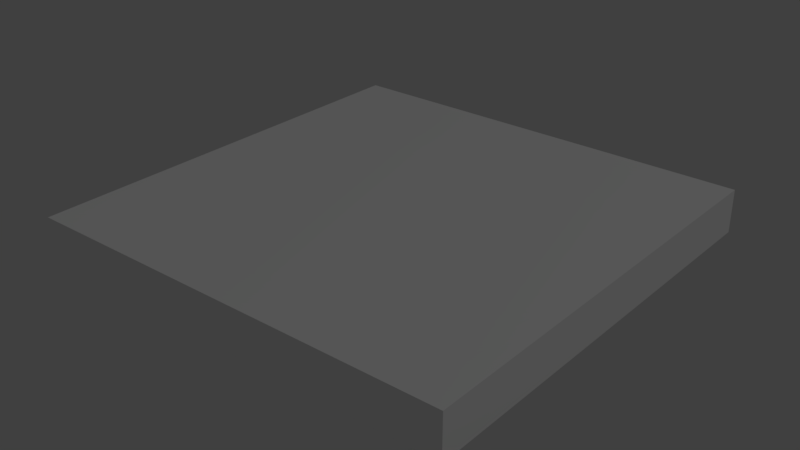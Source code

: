 # Source: road2.blend  (saved by Blender 2.79.0; exported with 4.5.12 LTS)
import bpy
from mathutils import Matrix  # noqa: F401  (used for matrix-valued properties, if any)

bpy.ops.wm.read_factory_settings(use_empty=True)
scene = bpy.context.scene
scene.name = 'Scene'

# ---- collections
col_collection_1 = bpy.data.collections.new('Collection 1'); scene.collection.children.link(col_collection_1)

# ---- materials (node trees are filled in below, after node groups)
mat_palette = bpy.data.materials.new('palette')
mat_palette.alpha_threshold = 0.0
mat_palette.use_transparent_shadow = False
mat_palette.diffuse_color = (1.0, 1.0, 1.0, 1.0)
mat_palette.specular_color = (0.0, 0.0, 0.0)
mat_palette.roughness = 0.5
mat_palette.specular_intensity = 1.0

# ---- material node trees

# ---- world
world_world = bpy.data.worlds.new('World'); scene.world = world_world
world_world.color = (0.05088, 0.05088, 0.05088)
world_world.use_sun_shadow = False
world_world.sun_shadow_jitter_overblur = 0.0
world_world.cycles.sampling_method = 'MANUAL'

# ---- lights
light_lamp = bpy.data.lights.new('Lamp', 'POINT')
light_lamp.transmission_factor = 0.0
light_lamp.cutoff_distance = 30.0
light_lamp.energy = 100.0
light_lamp.shadow_buffer_clip_start = 1.001
light_lamp.shadow_soft_size = 0.1
light_lamp.shadow_maximum_resolution = 0.006
light_lamp.use_absolute_resolution = True

# ---- meshes
me_road2_001 = bpy.data.meshes.new('road2.001')
me_road2_001.from_pydata([(-2.503, -0.01404, 2.493), (-2.503, -0.414, -2.507), (-2.503, -0.414, 2.493), (-2.503, -0.01404, 0.6934), (-2.503, -0.01404, 0.4934), (-2.503, -0.01404, -2.507), (-2.503, 0.08596, 2.493), (-2.503, 0.08596, 0.6934), (-2.503, 0.08596, 0.4934), (-2.503, 0.08596, -2.507), (2.497, -0.414, 2.493), (2.497, -0.414, -2.507), (2.497, -0.01404, 2.493), (2.497, -0.01404, -0.7066), (2.497, -0.01404, -0.8066), (2.497, -0.01404, -2.507), (2.497, 0.08596, 2.493), (2.497, 0.08596, -0.7066), (2.497, 0.08596, -0.8066), (2.497, 0.08596, -2.507), (-2.203, -0.01404, 2.493), (-2.503, -0.01404, 2.493), (-2.503, -0.414, 2.493), (-2.503, 0.08596, 2.493), (-2.203, 0.08596, 2.493), (-1.003, -0.01404, 2.493), (-1.003, 0.08596, 2.493), (-0.9028, -0.01404, 2.493), (-0.9028, 0.08596, 2.493), (1.497, -0.01404, 2.493), (1.497, 0.08596, 2.493), (1.797, -0.01404, 2.493), (1.797, 0.08596, 2.493), (2.097, -0.01404, 2.493), (2.097, 0.08596, 2.493), (2.497, -0.414, 2.493), (2.497, -0.01404, 2.493), (2.497, 0.08596, 2.493), (-2.503, -0.414, -2.507), (-2.503, -0.01404, -2.507), (-2.303, -0.01404, -2.507), (-2.503, 0.08596, -2.507), (-2.303, 0.08596, -2.507), (-2.103, -0.01404, -2.507), (-2.103, 0.08596, -2.507), (-1.903, -0.01404, -2.507), (-1.903, 0.08596, -2.507), (-1.403, -0.01404, -2.507), (-1.403, 0.08596, -2.507), (-1.203, -0.01404, -2.507), (-1.203, 0.08596, -2.507), (-0.7028, -0.01404, -2.507), (-0.7028, 0.08596, -2.507), (-0.6028, -0.01404, -2.507), (-0.6028, 0.08596, -2.507), (-0.4028, -0.01404, -2.507), (-0.4028, 0.08596, -2.507), (-0.2028, -0.01404, -2.507), (-0.2028, 0.08596, -2.507), (-0.00284, -0.01404, -2.507), (-0.00284, 0.08596, -2.507), (0.09716, -0.01404, -2.507), (0.09716, 0.08596, -2.507), (0.5972, -0.01404, -2.507), (0.5972, 0.08596, -2.507), (0.7972, -0.01404, -2.507), (0.7972, 0.08596, -2.507), (1.797, -0.01404, -2.507), (1.797, 0.08596, -2.507), (2.497, -0.414, -2.507), (2.497, -0.01404, -2.507), (2.497, 0.08596, -2.507), (-2.503, -0.414, -2.507), (2.497, -0.414, 2.493), (-2.503, -0.414, 2.493), (2.497, -0.414, -2.507), (-2.203, 0.08596, 2.493), (-1.003, 0.08596, 2.493), (-1.003, 0.08596, 2.393), (-0.9028, 0.08596, 2.493), (1.497, 0.08596, 2.493), (-0.9028, 0.08596, 2.393), (1.197, 0.08596, 2.393), (1.297, 0.08596, 2.393), (-1.703, 0.08596, 2.293), (-1.503, 0.08596, 2.293), (0.09716, 0.08596, 2.293), (0.1972, 0.08596, 2.293), (1.097, 0.08596, 2.293), (1.197, 0.08596, 2.293), (1.797, 0.08596, 2.493), (1.597, 0.08596, 2.293), (2.097, 0.08596, 2.493), (1.797, 0.08596, 2.293), (-1.703, 0.08596, 2.193), (-1.503, 0.08596, 2.193), (0.09716, 0.08596, 2.193), (0.1972, 0.08596, 2.193), (0.4972, 0.08596, 2.193), (0.5972, 0.08596, 2.193), (1.097, 0.08596, 2.193), (1.197, 0.08596, 2.193), (1.497, 0.08596, 2.193), (1.597, 0.08596, 2.193), (-0.6028, 0.08596, 2.093), (-0.4028, 0.08596, 2.093), (0.4972, 0.08596, 2.093), (0.5972, 0.08596, 2.093), (1.197, 0.08596, 2.093), (1.297, 0.08596, 2.093), (-2.503, 0.08596, 2.493), (-2.203, 0.08596, 1.993), (-2.103, 0.08596, 1.993), (1.797, 0.08596, 1.993), (2.497, 0.08596, 2.493), (2.097, 0.08596, 1.993), (-1.303, 0.08596, 1.893), (-1.203, 0.08596, 1.893), (-0.6028, 0.08596, 1.893), (-0.5028, 0.08596, 1.893), (-1.303, 0.08596, 1.793), (-1.203, 0.08596, 1.793), (1.797, 0.08596, 1.793), (1.897, 0.08596, 1.793), (-2.203, 0.08596, 1.693), (-2.103, 0.08596, 1.693), (-0.5028, 0.08596, 1.693), (-0.4028, 0.08596, 1.693), (-2.003, 0.08596, 1.593), (-1.903, 0.08596, 1.593), (1.697, 0.08596, 1.493), (1.797, 0.08596, 1.493), (1.897, 0.08596, 1.493), (1.997, 0.08596, 1.493), (2.097, 0.08596, 1.493), (2.297, 0.08596, 1.493), (-1.903, 0.08596, 1.393), (-1.803, 0.08596, 1.393), (1.997, 0.08596, 1.193), (2.097, 0.08596, 1.193), (-0.1028, 0.08596, 1.093), (-0.00284, 0.08596, 1.093), (2.197, 0.08596, 1.093), (2.297, 0.08596, 1.093), (-0.1028, 0.08596, 0.9934), (-0.00284, 0.08596, 0.9934), (2.097, 0.08596, 0.9934), (2.197, 0.08596, 0.9934), (-2.003, 0.08596, 0.8934), (-1.903, 0.08596, 0.8934), (-0.00284, 0.08596, 0.8934), (0.09716, 0.08596, 0.8934), (2.097, 0.08596, 0.8934), (2.197, 0.08596, 0.8934), (-2.203, 0.08596, 0.7934), (-2.103, 0.08596, 0.7934), (-0.00284, 0.08596, 0.7934), (0.09716, 0.08596, 0.7934), (-2.503, 0.08596, 0.6934), (-2.303, 0.08596, 0.6934), (0.6972, 0.08596, 0.6934), (0.7972, 0.08596, 0.6934), (1.797, 0.08596, 0.6934), (1.897, 0.08596, 0.6934), (-2.503, 0.08596, 0.4934), (-2.303, 0.08596, 0.4934), (-1.903, 0.08596, 0.4934), (-1.803, 0.08596, 0.4934), (1.697, 0.08596, 0.4934), (1.897, 0.08596, 0.4934), (2.097, 0.08596, 0.4934), (2.197, 0.08596, 0.4934), (2.297, 0.08596, 0.3934), (2.397, 0.08596, 0.3934), (0.6972, 0.08596, 0.2934), (0.7972, 0.08596, 0.2934), (0.8972, 0.08596, 0.2934), (1.697, 0.08596, 0.2934), (1.797, 0.08596, 0.2934), (2.297, 0.08596, 0.2934), (2.397, 0.08596, 0.2934), (-2.103, 0.08596, 0.1934), (-2.003, 0.08596, 0.1934), (0.7972, 0.08596, -0.006563), (0.8972, 0.08596, -0.006563), (-2.103, 0.08596, -0.2066), (-2.003, 0.08596, -0.2066), (-2.203, 0.08596, -0.4066), (-2.103, 0.08596, -0.4066), (1.697, 0.08596, -0.4066), (1.797, 0.08596, -0.4066), (2.097, 0.08596, -0.5066), (2.197, 0.08596, -0.5066), (-1.903, 0.08596, -0.6066), (-1.803, 0.08596, -0.6066), (-0.3028, 0.08596, -0.7066), (-0.2028, 0.08596, -0.7066), (2.397, 0.08596, -0.7066), (2.497, 0.08596, -0.7066), (2.397, 0.08596, -0.8066), (2.497, 0.08596, -0.8066), (-2.303, 0.08596, -0.9066), (-2.203, 0.08596, -0.9066), (2.097, 0.08596, -1.107), (2.197, 0.08596, -1.107), (1.297, 0.08596, -1.207), (1.397, 0.08596, -1.207), (-0.3028, 0.08596, -1.307), (-0.2028, 0.08596, -1.307), (1.897, 0.08596, -1.307), (2.097, 0.08596, -1.307), (2.197, 0.08596, -1.307), (-1.903, 0.08596, -1.407), (-1.803, 0.08596, -1.407), (-1.403, 0.08596, -1.407), (-1.303, 0.08596, -1.407), (0.4972, 0.08596, -1.407), (0.5972, 0.08596, -1.407), (1.897, 0.08596, -1.407), (1.997, 0.08596, -1.407), (1.297, 0.08596, -1.507), (1.397, 0.08596, -1.507), (0.5972, 0.08596, -1.607), (0.6972, 0.08596, -1.607), (1.997, 0.08596, -1.607), (2.097, 0.08596, -1.607), (-0.3028, 0.08596, -1.807), (-0.1028, 0.08596, -1.807), (-2.103, 0.08596, -1.907), (-2.003, 0.08596, -1.907), (-1.703, 0.08596, -1.907), (-1.403, 0.08596, -1.907), (-0.2028, 0.08596, -1.907), (-0.1028, 0.08596, -1.907), (-2.103, 0.08596, -2.007), (-2.003, 0.08596, -2.007), (-1.403, 0.08596, -2.007), (-1.303, 0.08596, -2.007), (-1.003, 0.08596, -2.007), (-0.9028, 0.08596, -2.007), (-0.7028, 0.08596, -2.007), (-0.6028, 0.08596, -2.007), (-0.3028, 0.08596, -2.007), (-0.2028, 0.08596, -2.007), (0.4972, 0.08596, -2.007), (0.5972, 0.08596, -2.007), (1.197, 0.08596, -2.007), (1.397, 0.08596, -2.007), (-2.303, 0.08596, -2.107), (-2.203, 0.08596, -2.107), (-1.703, 0.08596, -2.107), (-1.603, 0.08596, -2.107), (-1.503, 0.08596, -2.107), (-1.403, 0.08596, -2.107), (-1.203, 0.08596, -2.107), (-1.003, 0.08596, -2.107), (-0.7028, 0.08596, -2.107), (-0.6028, 0.08596, -2.107), (1.097, 0.08596, -2.107), (1.197, 0.08596, -2.107), (1.297, 0.08596, -2.107), (1.397, 0.08596, -2.107), (2.097, 0.08596, -2.107), (2.197, 0.08596, -2.107), (-2.303, 0.08596, -2.207), (-2.203, 0.08596, -2.207), (-1.203, 0.08596, -2.207), (-0.9028, 0.08596, -2.207), (-0.00284, 0.08596, -2.207), (0.09716, 0.08596, -2.207), (0.6972, 0.08596, -2.207), (0.7972, 0.08596, -2.207), (1.097, 0.08596, -2.207), (1.297, 0.08596, -2.207), (-2.103, 0.08596, -2.307), (-2.003, 0.08596, -2.307), (-1.603, 0.08596, -2.307), (-1.503, 0.08596, -2.307), (-1.303, 0.08596, -2.307), (-1.203, 0.08596, -2.307), (-0.4028, 0.08596, -2.307), (-0.2028, 0.08596, -2.307), (1.897, 0.08596, -2.307), (2.097, 0.08596, -2.307), (-2.003, 0.08596, -2.407), (-1.903, 0.08596, -2.407), (-1.403, 0.08596, -2.407), (-1.303, 0.08596, -2.407), (-0.7028, 0.08596, -2.407), (-0.6028, 0.08596, -2.407), (1.797, 0.08596, -2.407), (1.897, 0.08596, -2.407), (-2.503, 0.08596, -2.507), (-2.303, 0.08596, -2.507), (-2.103, 0.08596, -2.507), (-1.903, 0.08596, -2.507), (-1.403, 0.08596, -2.507), (-1.203, 0.08596, -2.507), (-0.7028, 0.08596, -2.507), (-0.6028, 0.08596, -2.507), (-0.4028, 0.08596, -2.507), (-0.2028, 0.08596, -2.507), (-0.00284, 0.08596, -2.507), (0.09716, 0.08596, -2.507), (0.5972, 0.08596, -2.507), (0.7972, 0.08596, -2.507), (1.797, 0.08596, -2.507), (2.497, 0.08596, -2.507)], [], [(0, 1, 2), (3, 1, 0), (4, 1, 3), (5, 1, 4), (6, 3, 0), (7, 4, 3), (7, 3, 6), (8, 5, 4), (8, 4, 7), (9, 5, 8), (10, 11, 12), (12, 11, 13), (13, 11, 14), (14, 11, 15), (12, 13, 16), (13, 14, 17), (16, 13, 17), (14, 15, 18), (17, 14, 18), (18, 15, 19), (20, 21, 22), (20, 23, 21), (24, 23, 20), (25, 20, 22), (25, 24, 20), (26, 24, 25), (27, 25, 22), (27, 26, 25), (28, 26, 27), (29, 27, 22), (29, 28, 27), (30, 28, 29), (31, 29, 22), (31, 30, 29), (32, 30, 31), (33, 31, 22), (33, 32, 31), (34, 32, 33), (35, 33, 22), (36, 34, 33), (36, 33, 35), (37, 34, 36), (38, 39, 40), (39, 41, 40), (40, 41, 42), (38, 40, 43), (40, 42, 43), (43, 42, 44), (38, 43, 45), (43, 44, 45), (45, 44, 46), (38, 45, 47), (45, 46, 47), (47, 46, 48), (38, 47, 49), (47, 48, 49), (49, 48, 50), (38, 49, 51), (49, 50, 51), (51, 50, 52), (38, 51, 53), (51, 52, 53), (53, 52, 54), (38, 53, 55), (53, 54, 55), (55, 54, 56), (38, 55, 57), (55, 56, 57), (57, 56, 58), (38, 57, 59), (57, 58, 59), (59, 58, 60), (38, 59, 61), (59, 60, 61), (61, 60, 62), (38, 61, 63), (61, 62, 63), (63, 62, 64), (38, 63, 65), (63, 64, 65), (65, 64, 66), (38, 65, 67), (65, 66, 67), (67, 66, 68), (38, 67, 69), (67, 68, 70), (69, 67, 70), (70, 68, 71), (72, 73, 74), (75, 73, 72), (76, 77, 78), (77, 79, 78), (79, 80, 81), (78, 79, 81), (81, 80, 82), (82, 80, 83), (76, 78, 84), (78, 81, 84), (81, 82, 84), (84, 82, 85), (85, 82, 86), (86, 82, 87), (87, 82, 88), (82, 83, 89), (88, 82, 89), (80, 90, 91), (90, 92, 93), (91, 90, 93), (76, 84, 94), (84, 85, 94), (85, 86, 95), (94, 85, 95), (86, 87, 96), (95, 86, 96), (87, 88, 97), (96, 87, 97), (97, 88, 98), (98, 88, 99), (88, 89, 100), (99, 88, 100), (89, 83, 101), (100, 89, 101), (80, 91, 102), (83, 80, 102), (91, 93, 103), (102, 91, 103), (95, 96, 104), (94, 95, 104), (96, 97, 104), (97, 98, 104), (104, 98, 105), (98, 99, 106), (105, 98, 106), (100, 101, 107), (106, 99, 107), (99, 100, 107), (101, 83, 108), (107, 101, 108), (83, 102, 109), (108, 83, 109), (102, 103, 109), (110, 76, 111), (94, 104, 111), (76, 94, 111), (111, 104, 112), (109, 103, 113), (106, 107, 113), (105, 106, 113), (108, 109, 113), (103, 93, 113), (107, 108, 113), (93, 92, 113), (92, 114, 115), (113, 92, 115), (112, 104, 116), (116, 104, 117), (104, 105, 118), (117, 104, 118), (118, 105, 119), (116, 117, 120), (112, 116, 120), (118, 119, 121), (120, 117, 121), (117, 118, 121), (105, 113, 122), (113, 115, 122), (122, 115, 123), (111, 112, 124), (110, 111, 124), (120, 121, 125), (124, 112, 125), (112, 120, 125), (121, 119, 126), (125, 121, 126), (119, 105, 126), (122, 123, 127), (126, 105, 127), (105, 122, 127), (124, 125, 128), (125, 126, 128), (126, 127, 128), (128, 127, 129), (127, 123, 130), (129, 127, 130), (130, 123, 131), (123, 115, 132), (131, 123, 132), (132, 115, 133), (115, 114, 134), (133, 115, 134), (134, 114, 135), (128, 129, 136), (129, 130, 136), (136, 130, 137), (132, 133, 138), (131, 132, 138), (133, 134, 138), (134, 135, 139), (138, 134, 139), (137, 130, 140), (140, 130, 141), (139, 135, 142), (138, 139, 142), (135, 114, 143), (142, 135, 143), (140, 141, 144), (137, 140, 144), (141, 130, 145), (144, 141, 145), (138, 142, 146), (142, 143, 147), (146, 142, 147), (124, 128, 148), (136, 137, 148), (128, 136, 148), (148, 137, 149), (145, 130, 150), (144, 145, 150), (150, 130, 151), (146, 147, 152), (138, 146, 152), (147, 143, 153), (152, 147, 153), (110, 124, 154), (148, 149, 154), (124, 148, 154), (154, 149, 155), (150, 151, 156), (144, 150, 156), (151, 130, 157), (156, 151, 157), (154, 155, 158), (110, 154, 158), (158, 155, 159), (157, 130, 160), (156, 157, 160), (160, 130, 161), (130, 131, 162), (138, 152, 162), (131, 138, 162), (152, 153, 162), (162, 153, 163), (158, 159, 164), (159, 155, 165), (164, 159, 165), (149, 137, 166), (155, 149, 166), (137, 144, 167), (166, 137, 167), (156, 160, 167), (144, 156, 167), (161, 130, 168), (162, 163, 168), (130, 162, 168), (163, 153, 169), (168, 163, 169), (169, 153, 170), (153, 143, 171), (170, 153, 171), (143, 114, 172), (171, 143, 172), (170, 171, 172), (172, 114, 173), (167, 160, 174), (160, 161, 174), (166, 167, 174), (169, 170, 175), (174, 161, 175), (161, 168, 175), (168, 169, 175), (175, 170, 176), (176, 170, 177), (177, 170, 178), (172, 173, 179), (170, 172, 179), (173, 114, 180), (179, 173, 180), (155, 166, 181), (165, 155, 181), (166, 174, 181), (164, 165, 181), (174, 175, 181), (181, 175, 182), (175, 176, 183), (182, 175, 183), (176, 177, 184), (183, 176, 184), (181, 182, 185), (164, 181, 185), (182, 183, 186), (185, 182, 186), (183, 184, 186), (164, 185, 187), (185, 186, 188), (187, 185, 188), (186, 184, 189), (188, 186, 189), (177, 178, 189), (184, 177, 189), (178, 170, 190), (189, 178, 190), (179, 180, 191), (190, 170, 191), (189, 190, 191), (170, 179, 191), (187, 188, 191), (188, 189, 191), (191, 180, 192), (187, 191, 193), (191, 192, 193), (193, 192, 194), (194, 192, 195), (195, 192, 196), (180, 114, 197), (192, 180, 197), (197, 114, 198), (192, 197, 199), (197, 198, 199), (199, 198, 200), (164, 187, 201), (187, 193, 202), (201, 187, 202), (196, 192, 203), (192, 199, 204), (203, 192, 204), (199, 200, 204), (196, 203, 205), (205, 203, 206), (195, 196, 207), (194, 195, 207), (196, 205, 208), (207, 196, 208), (206, 203, 209), (203, 204, 210), (209, 203, 210), (204, 200, 211), (210, 204, 211), (202, 193, 212), (193, 194, 212), (201, 202, 212), (207, 208, 213), (212, 194, 213), (194, 207, 213), (213, 208, 214), (214, 208, 215), (208, 205, 216), (215, 208, 216), (216, 205, 217), (209, 210, 218), (206, 209, 218), (218, 210, 219), (205, 206, 220), (217, 205, 220), (218, 219, 221), (220, 206, 221), (206, 218, 221), (217, 220, 222), (216, 217, 222), (220, 221, 222), (222, 221, 223), (219, 210, 224), (223, 221, 224), (221, 219, 224), (210, 211, 225), (224, 210, 225), (215, 216, 226), (226, 216, 227), (201, 212, 228), (212, 213, 228), (213, 214, 228), (228, 214, 229), (229, 214, 230), (214, 215, 231), (230, 214, 231), (226, 227, 232), (227, 216, 233), (232, 227, 233), (201, 228, 234), (228, 229, 234), (229, 230, 235), (234, 229, 235), (231, 215, 236), (230, 231, 236), (215, 226, 237), (236, 215, 237), (237, 226, 238), (238, 226, 239), (239, 226, 240), (240, 226, 241), (226, 232, 242), (241, 226, 242), (232, 233, 243), (242, 232, 243), (222, 223, 244), (243, 233, 244), (216, 222, 244), (233, 216, 244), (244, 223, 245), (223, 224, 246), (224, 225, 246), (246, 225, 247), (201, 234, 248), (164, 201, 248), (234, 235, 248), (248, 235, 249), (235, 230, 250), (249, 235, 250), (230, 236, 250), (250, 236, 251), (251, 236, 252), (236, 237, 253), (252, 236, 253), (237, 238, 253), (253, 238, 254), (238, 239, 255), (254, 238, 255), (239, 240, 256), (240, 241, 256), (242, 243, 257), (256, 241, 257), (244, 245, 257), (241, 242, 257), (243, 244, 257), (223, 246, 258), (246, 247, 259), (258, 246, 259), (259, 247, 260), (247, 225, 261), (260, 247, 261), (225, 211, 262), (261, 225, 262), (211, 200, 263), (262, 211, 263), (248, 249, 264), (164, 248, 264), (249, 250, 265), (264, 249, 265), (250, 251, 265), (254, 255, 266), (252, 253, 266), (253, 254, 266), (239, 256, 267), (266, 255, 267), (255, 239, 267), (256, 257, 267), (257, 245, 268), (267, 257, 268), (268, 245, 269), (223, 258, 270), (245, 223, 270), (270, 258, 271), (259, 260, 272), (271, 258, 272), (258, 259, 272), (261, 262, 273), (272, 260, 273), (260, 261, 273), (265, 251, 274), (264, 265, 274), (274, 251, 275), (251, 252, 276), (275, 251, 276), (252, 266, 277), (276, 252, 277), (267, 268, 277), (266, 267, 277), (277, 268, 278), (278, 268, 279), (279, 268, 280), (280, 268, 281), (271, 272, 282), (273, 262, 282), (272, 273, 282), (262, 263, 283), (282, 262, 283), (275, 276, 284), (274, 275, 284), (276, 277, 284), (277, 278, 284), (284, 278, 285), (285, 278, 286), (278, 279, 287), (286, 278, 287), (279, 280, 288), (288, 280, 289), (271, 282, 290), (282, 283, 291), (290, 282, 291), (164, 264, 292), (264, 274, 293), (292, 264, 293), (274, 284, 294), (293, 274, 294), (284, 285, 294), (285, 286, 295), (294, 285, 295), (286, 287, 296), (295, 286, 296), (287, 279, 297), (296, 287, 297), (279, 288, 297), (288, 289, 298), (297, 288, 298), (289, 280, 299), (298, 289, 299), (280, 281, 300), (299, 280, 300), (281, 268, 301), (300, 281, 301), (268, 269, 302), (301, 268, 302), (269, 245, 303), (302, 269, 303), (270, 271, 304), (303, 245, 304), (245, 270, 304), (271, 290, 305), (304, 271, 305), (290, 291, 306), (305, 290, 306), (283, 263, 307), (306, 291, 307), (263, 200, 307), (291, 283, 307)])
me_road2_001.polygons.foreach_set('use_smooth', [True] * 524)
_uv = me_road2_001.uv_layers.new(name='UVMap')
_uv.uv.foreach_set('vector', [0.9902, 0.5, 0.9902, 0.5, 0.9902, 0.5, 0.9902, 0.5, 0.9902, 0.5, 0.9902, 0.5, 0.9902, 0.5, 0.9902, 0.5, 0.9902, 0.5, 0.9902, 0.5, 0.9902, 0.5, 0.9902, 0.5, 0.6777, 0.5, 0.6777, 0.5, 0.6777, 0.5, 0.5371, 0.5, 0.5371, 0.5, 0.5371, 0.5, 0.6777, 0.5, 0.6777, 0.5, 0.6777, 0.5, 0.6777, 0.5, 0.6777, 0.5, 0.6777, 0.5, 0.5371, 0.5, 0.5371, 0.5, 0.5371, 0.5, 0.6777, 0.5, 0.6777, 0.5, 0.6777, 0.5, 0.9902, 0.5, 0.9902, 0.5, 0.9902, 0.5, 0.9902, 0.5, 0.9902, 0.5, 0.9902, 0.5, 0.9902, 0.5, 0.9902, 0.5, 0.9902, 0.5, 0.9902, 0.5, 0.9902, 0.5, 0.9902, 0.5, 0.6777, 0.5, 0.6777, 0.5, 0.6777, 0.5, 0.5371, 0.5, 0.5371, 0.5, 0.5371, 0.5, 0.6777, 0.5, 0.6777, 0.5, 0.6777, 0.5, 0.6777, 0.5, 0.6777, 0.5, 0.6777, 0.5, 0.5371, 0.5, 0.5371, 0.5, 0.5371, 0.5, 0.6777, 0.5, 0.6777, 0.5, 0.6777, 0.5, 0.9902, 0.5, 0.9902, 0.5, 0.9902, 0.5, 0.6777, 0.5, 0.6777, 0.5, 0.6777, 0.5, 0.6777, 0.5, 0.6777, 0.5, 0.6777, 0.5, 0.9902, 0.5, 0.9902, 0.5, 0.9902, 0.5, 0.5371, 0.5, 0.5371, 0.5, 0.5371, 0.5, 0.5371, 0.5, 0.5371, 0.5, 0.5371, 0.5, 0.9902, 0.5, 0.9902, 0.5, 0.9902, 0.5, 0.6777, 0.5, 0.6777, 0.5, 0.6777, 0.5, 0.6777, 0.5, 0.6777, 0.5, 0.6777, 0.5, 0.9902, 0.5, 0.9902, 0.5, 0.9902, 0.5, 0.5371, 0.5, 0.5371, 0.5, 0.5371, 0.5, 0.5371, 0.5, 0.5371, 0.5, 0.5371, 0.5, 0.9902, 0.5, 0.9902, 0.5, 0.9902, 0.5, 0.6777, 0.5, 0.6777, 0.5, 0.6777, 0.5, 0.6777, 0.5, 0.6777, 0.5, 0.6777, 0.5, 0.9902, 0.5, 0.9902, 0.5, 0.9902, 0.5, 0.5371, 0.5, 0.5371, 0.5, 0.5371, 0.5, 0.5371, 0.5, 0.5371, 0.5, 0.5371, 0.5, 0.9902, 0.5, 0.9902, 0.5, 0.9902, 0.5, 0.6777, 0.5, 0.6777, 0.5, 0.6777, 0.5, 0.9902, 0.5, 0.9902, 0.5, 0.9902, 0.5, 0.6777, 0.5, 0.6777, 0.5, 0.6777, 0.5, 0.9902, 0.5, 0.9902, 0.5, 0.9902, 0.5, 0.6777, 0.5, 0.6777, 0.5, 0.6777, 0.5, 0.6777, 0.5, 0.6777, 0.5, 0.6777, 0.5, 0.9902, 0.5, 0.9902, 0.5, 0.9902, 0.5, 0.5371, 0.5, 0.5371, 0.5, 0.5371, 0.5, 0.5371, 0.5, 0.5371, 0.5, 0.5371, 0.5, 0.9902, 0.5, 0.9902, 0.5, 0.9902, 0.5, 0.6777, 0.5, 0.6777, 0.5, 0.6777, 0.5, 0.6777, 0.5, 0.6777, 0.5, 0.6777, 0.5, 0.9902, 0.5, 0.9902, 0.5, 0.9902, 0.5, 0.5371, 0.5, 0.5371, 0.5, 0.5371, 0.5, 0.5371, 0.5, 0.5371, 0.5, 0.5371, 0.5, 0.9902, 0.5, 0.9902, 0.5, 0.9902, 0.5, 0.6777, 0.5, 0.6777, 0.5, 0.6777, 0.5, 0.6777, 0.5, 0.6777, 0.5, 0.6777, 0.5, 0.9902, 0.5, 0.9902, 0.5, 0.9902, 0.5, 0.5371, 0.5, 0.5371, 0.5, 0.5371, 0.5, 0.5371, 0.5, 0.5371, 0.5, 0.5371, 0.5, 0.9902, 0.5, 0.9902, 0.5, 0.9902, 0.5, 0.6777, 0.5, 0.6777, 0.5, 0.6777, 0.5, 0.6777, 0.5, 0.6777, 0.5, 0.6777, 0.5, 0.9902, 0.5, 0.9902, 0.5, 0.9902, 0.5, 0.5371, 0.5, 0.5371, 0.5, 0.5371, 0.5, 0.5371, 0.5, 0.5371, 0.5, 0.5371, 0.5, 0.9902, 0.5, 0.9902, 0.5, 0.9902, 0.5, 0.6777, 0.5, 0.6777, 0.5, 0.6777, 0.5, 0.6777, 0.5, 0.6777, 0.5, 0.6777, 0.5, 0.9902, 0.5, 0.9902, 0.5, 0.9902, 0.5, 0.5371, 0.5, 0.5371, 0.5, 0.5371, 0.5, 0.5371, 0.5, 0.5371, 0.5, 0.5371, 0.5, 0.9902, 0.5, 0.9902, 0.5, 0.9902, 0.5, 0.6777, 0.5, 0.6777, 0.5, 0.6777, 0.5, 0.6777, 0.5, 0.6777, 0.5, 0.6777, 0.5, 0.9902, 0.5, 0.9902, 0.5, 0.9902, 0.5, 0.5371, 0.5, 0.5371, 0.5, 0.5371, 0.5, 0.5371, 0.5, 0.5371, 0.5, 0.5371, 0.5, 0.9902, 0.5, 0.9902, 0.5, 0.9902, 0.5, 0.6777, 0.5, 0.6777, 0.5, 0.6777, 0.5, 0.6777, 0.5, 0.6777, 0.5, 0.6777, 0.5, 0.9902, 0.5, 0.9902, 0.5, 0.9902, 0.5, 0.5371, 0.5, 0.5371, 0.5, 0.5371, 0.5, 0.5371, 0.5, 0.5371, 0.5, 0.5371, 0.5, 0.9902, 0.5, 0.9902, 0.5, 0.9902, 0.5, 0.6777, 0.5, 0.6777, 0.5, 0.6777, 0.5, 0.9902, 0.5, 0.9902, 0.5, 0.9902, 0.5, 0.6777, 0.5, 0.6777, 0.5, 0.6777, 0.5, 0.9902, 0.5, 0.9902, 0.5, 0.9902, 0.5, 0.9902, 0.5, 0.9902, 0.5, 0.9902, 0.5, 0.5371, 0.5, 0.5371, 0.5, 0.5371, 0.5, 0.6777, 0.5, 0.6777, 0.5, 0.6777, 0.5, 0.5371, 0.5, 0.5371, 0.5, 0.5371, 0.5, 0.6777, 0.5, 0.6777, 0.5, 0.6777, 0.5, 0.5371, 0.5, 0.5371, 0.5, 0.5371, 0.5, 0.5371, 0.5, 0.5371, 0.5, 0.5371, 0.5, 0.5371, 0.5, 0.5371, 0.5, 0.5371, 0.5, 0.5371, 0.5, 0.5371, 0.5, 0.5371, 0.5, 0.5371, 0.5, 0.5371, 0.5, 0.5371, 0.5, 0.5371, 0.5, 0.5371, 0.5, 0.5371, 0.5, 0.5371, 0.5, 0.5371, 0.5, 0.5371, 0.5, 0.5371, 0.5, 0.5371, 0.5, 0.5371, 0.5, 0.5371, 0.5, 0.5371, 0.5, 0.5371, 0.5, 0.6777, 0.5, 0.6777, 0.5, 0.6777, 0.5, 0.5371, 0.5, 0.5371, 0.5, 0.5371, 0.5, 0.6777, 0.5, 0.6777, 0.5, 0.6777, 0.5, 0.5371, 0.5, 0.5371, 0.5, 0.5371, 0.5, 0.6777, 0.5, 0.6777, 0.5, 0.6777, 0.5, 0.5371, 0.5, 0.5371, 0.5, 0.5371, 0.5, 0.6777, 0.5, 0.6777, 0.5, 0.6777, 0.5, 0.5371, 0.5, 0.5371, 0.5, 0.5371, 0.5, 0.6777, 0.5, 0.6777, 0.5, 0.6777, 0.5, 0.6777, 0.5, 0.6777, 0.5, 0.6777, 0.5, 0.5371, 0.5, 0.5371, 0.5, 0.5371, 0.5, 0.5371, 0.5, 0.5371, 0.5, 0.5371, 0.5, 0.6777, 0.5, 0.6777, 0.5, 0.6777, 0.5, 0.5371, 0.5, 0.5371, 0.5, 0.5371, 0.5, 0.5371, 0.5, 0.5371, 0.5, 0.5371, 0.5, 0.6777, 0.5, 0.6777, 0.5, 0.6777, 0.5, 0.5371, 0.5, 0.5371, 0.5, 0.5371, 0.5, 0.6777, 0.5, 0.6777, 0.5, 0.6777, 0.5, 0.6777, 0.5, 0.6777, 0.5, 0.6777, 0.5, 0.6777, 0.5, 0.6777, 0.5, 0.6777, 0.5, 0.5371, 0.5, 0.5371, 0.5, 0.5371, 0.5, 0.5371, 0.5, 0.5371, 0.5, 0.5371, 0.5, 0.6777, 0.5, 0.6777, 0.5, 0.6777, 0.5, 0.5371, 0.5, 0.5371, 0.5, 0.5371, 0.5, 0.5371, 0.5, 0.5371, 0.5, 0.5371, 0.5, 0.5371, 0.5, 0.5371, 0.5, 0.5371, 0.5, 0.5371, 0.5, 0.5371, 0.5, 0.5371, 0.5, 0.5371, 0.5, 0.5371, 0.5, 0.5371, 0.5, 0.6777, 0.5, 0.6777, 0.5, 0.6777, 0.5, 0.5371, 0.5, 0.5371, 0.5, 0.5371, 0.5, 0.5371, 0.5, 0.5371, 0.5, 0.5371, 0.5, 0.6777, 0.5, 0.6777, 0.5, 0.6777, 0.5, 0.5371, 0.5, 0.5371, 0.5, 0.5371, 0.5, 0.6777, 0.5, 0.6777, 0.5, 0.6777, 0.5, 0.5371, 0.5, 0.5371, 0.5, 0.5371, 0.5, 0.5371, 0.5, 0.5371, 0.5, 0.5371, 0.5, 0.6777, 0.5, 0.6777, 0.5, 0.6777, 0.5, 0.5371, 0.5, 0.5371, 0.5, 0.5371, 0.5, 0.6777, 0.5, 0.6777, 0.5, 0.6777, 0.5, 0.5371, 0.5, 0.5371, 0.5, 0.5371, 0.5, 0.5371, 0.5, 0.5371, 0.5, 0.5371, 0.5, 0.5371, 0.5, 0.5371, 0.5, 0.5371, 0.5, 0.5371, 0.5, 0.5371, 0.5, 0.5371, 0.5, 0.5371, 0.5, 0.5371, 0.5, 0.5371, 0.5, 0.5371, 0.5, 0.5371, 0.5, 0.5371, 0.5, 0.5371, 0.5, 0.5371, 0.5, 0.5371, 0.5, 0.5371, 0.5, 0.5371, 0.5, 0.5371, 0.5, 0.5371, 0.5, 0.5371, 0.5, 0.5371, 0.5, 0.5371, 0.5, 0.5371, 0.5, 0.5371, 0.5, 0.6777, 0.5, 0.6777, 0.5, 0.6777, 0.5, 0.5371, 0.5, 0.5371, 0.5, 0.5371, 0.5, 0.5371, 0.5, 0.5371, 0.5, 0.5371, 0.5, 0.5371, 0.5, 0.5371, 0.5, 0.5371, 0.5, 0.6777, 0.5, 0.6777, 0.5, 0.6777, 0.5, 0.5371, 0.5, 0.5371, 0.5, 0.5371, 0.5, 0.6777, 0.5, 0.6777, 0.5, 0.6777, 0.5, 0.6777, 0.5, 0.6777, 0.5, 0.6777, 0.5, 0.5371, 0.5, 0.5371, 0.5, 0.5371, 0.5, 0.5371, 0.5, 0.5371, 0.5, 0.5371, 0.5, 0.6777, 0.5, 0.6777, 0.5, 0.6777, 0.5, 0.5371, 0.5, 0.5371, 0.5, 0.5371, 0.5, 0.5371, 0.5, 0.5371, 0.5, 0.5371, 0.5, 0.6777, 0.5, 0.6777, 0.5, 0.6777, 0.5, 0.6777, 0.5, 0.6777, 0.5, 0.6777, 0.5, 0.6777, 0.5, 0.6777, 0.5, 0.6777, 0.5, 0.6777, 0.5, 0.6777, 0.5, 0.6777, 0.5, 0.5371, 0.5, 0.5371, 0.5, 0.5371, 0.5, 0.6777, 0.5, 0.6777, 0.5, 0.6777, 0.5, 0.5371, 0.5, 0.5371, 0.5, 0.5371, 0.5, 0.5371, 0.5, 0.5371, 0.5, 0.5371, 0.5, 0.5371, 0.5, 0.5371, 0.5, 0.5371, 0.5, 0.6777, 0.5, 0.6777, 0.5, 0.6777, 0.5, 0.5371, 0.5, 0.5371, 0.5, 0.5371, 0.5, 0.6777, 0.5, 0.6777, 0.5, 0.6777, 0.5, 0.5371, 0.5, 0.5371, 0.5, 0.5371, 0.5, 0.5371, 0.5, 0.5371, 0.5, 0.5371, 0.5, 0.5371, 0.5, 0.5371, 0.5, 0.5371, 0.5, 0.5371, 0.5, 0.5371, 0.5, 0.5371, 0.5, 0.5371, 0.5, 0.5371, 0.5, 0.5371, 0.5, 0.5371, 0.5, 0.5371, 0.5, 0.5371, 0.5, 0.5371, 0.5, 0.5371, 0.5, 0.5371, 0.5, 0.5371, 0.5, 0.5371, 0.5, 0.5371, 0.5, 0.6777, 0.5, 0.6777, 0.5, 0.6777, 0.5, 0.5371, 0.5, 0.5371, 0.5, 0.5371, 0.5, 0.6777, 0.5, 0.6777, 0.5, 0.6777, 0.5, 0.6777, 0.5, 0.6777, 0.5, 0.6777, 0.5, 0.6777, 0.5, 0.6777, 0.5, 0.6777, 0.5, 0.6777, 0.5, 0.6777, 0.5, 0.6777, 0.5, 0.6777, 0.5, 0.6777, 0.5, 0.6777, 0.5, 0.5371, 0.5, 0.5371, 0.5, 0.5371, 0.5, 0.5371, 0.5, 0.5371, 0.5, 0.5371, 0.5, 0.5371, 0.5, 0.5371, 0.5, 0.5371, 0.5, 0.5371, 0.5, 0.5371, 0.5, 0.5371, 0.5, 0.6777, 0.5, 0.6777, 0.5, 0.6777, 0.5, 0.5371, 0.5, 0.5371, 0.5, 0.5371, 0.5, 0.6777, 0.5, 0.6777, 0.5, 0.6777, 0.5, 0.5371, 0.5, 0.5371, 0.5, 0.5371, 0.5, 0.5371, 0.5, 0.5371, 0.5, 0.5371, 0.5, 0.5371, 0.5, 0.5371, 0.5, 0.5371, 0.5, 0.5371, 0.5, 0.5371, 0.5, 0.5371, 0.5, 0.6777, 0.5, 0.6777, 0.5, 0.6777, 0.5, 0.5371, 0.5, 0.5371, 0.5, 0.5371, 0.5, 0.6777, 0.5, 0.6777, 0.5, 0.6777, 0.5, 0.5371, 0.5, 0.5371, 0.5, 0.5371, 0.5, 0.5371, 0.5, 0.5371, 0.5, 0.5371, 0.5, 0.6777, 0.5, 0.6777, 0.5, 0.6777, 0.5, 0.5371, 0.5, 0.5371, 0.5, 0.5371, 0.5, 0.6777, 0.5, 0.6777, 0.5, 0.6777, 0.5, 0.5371, 0.5, 0.5371, 0.5, 0.5371, 0.5, 0.5371, 0.5, 0.5371, 0.5, 0.5371, 0.5, 0.6777, 0.5, 0.6777, 0.5, 0.6777, 0.5, 0.6777, 0.5, 0.6777, 0.5, 0.6777, 0.5, 0.6777, 0.5, 0.6777, 0.5, 0.6777, 0.5, 0.5371, 0.5, 0.5371, 0.5, 0.5371, 0.5, 0.5371, 0.5, 0.5371, 0.5, 0.5371, 0.5, 0.5371, 0.5, 0.5371, 0.5, 0.5371, 0.5, 0.6777, 0.5, 0.6777, 0.5, 0.6777, 0.5, 0.5371, 0.5, 0.5371, 0.5, 0.5371, 0.5, 0.6777, 0.5, 0.6777, 0.5, 0.6777, 0.5, 0.6777, 0.5, 0.6777, 0.5, 0.6777, 0.5, 0.6777, 0.5, 0.6777, 0.5, 0.6777, 0.5, 0.5371, 0.5, 0.5371, 0.5, 0.5371, 0.5, 0.5371, 0.5, 0.5371, 0.5, 0.5371, 0.5, 0.5371, 0.5, 0.5371, 0.5, 0.5371, 0.5, 0.6777, 0.5, 0.6777, 0.5, 0.6777, 0.5, 0.5371, 0.5, 0.5371, 0.5, 0.5371, 0.5, 0.5371, 0.5, 0.5371, 0.5, 0.5371, 0.5, 0.6777, 0.5, 0.6777, 0.5, 0.6777, 0.5, 0.6777, 0.5, 0.6777, 0.5, 0.6777, 0.5, 0.6777, 0.5, 0.6777, 0.5, 0.6777, 0.5, 0.6777, 0.5, 0.6777, 0.5, 0.6777, 0.5, 0.5371, 0.5, 0.5371, 0.5, 0.5371, 0.5, 0.5371, 0.5, 0.5371, 0.5, 0.5371, 0.5, 0.5371, 0.5, 0.5371, 0.5, 0.5371, 0.5, 0.6777, 0.5, 0.6777, 0.5, 0.6777, 0.5, 0.5371, 0.5, 0.5371, 0.5, 0.5371, 0.5, 0.5371, 0.5, 0.5371, 0.5, 0.5371, 0.5, 0.5371, 0.5, 0.5371, 0.5, 0.5371, 0.5, 0.5371, 0.5, 0.5371, 0.5, 0.5371, 0.5, 0.5371, 0.5, 0.5371, 0.5, 0.5371, 0.5, 0.6777, 0.5, 0.6777, 0.5, 0.6777, 0.5, 0.5371, 0.5, 0.5371, 0.5, 0.5371, 0.5, 0.6777, 0.5, 0.6777, 0.5, 0.6777, 0.5, 0.5371, 0.5, 0.5371, 0.5, 0.5371, 0.5, 0.5371, 0.5, 0.5371, 0.5, 0.5371, 0.5, 0.6777, 0.5, 0.6777, 0.5, 0.6777, 0.5, 0.5371, 0.5, 0.5371, 0.5, 0.5371, 0.5, 0.5371, 0.5, 0.5371, 0.5, 0.5371, 0.5, 0.5371, 0.5, 0.5371, 0.5, 0.5371, 0.5, 0.6777, 0.5, 0.6777, 0.5, 0.6777, 0.5, 0.6777, 0.5, 0.6777, 0.5, 0.6777, 0.5, 0.5371, 0.5, 0.5371, 0.5, 0.5371, 0.5, 0.6777, 0.5, 0.6777, 0.5, 0.6777, 0.5, 0.5371, 0.5, 0.5371, 0.5, 0.5371, 0.5, 0.6777, 0.5, 0.6777, 0.5, 0.6777, 0.5, 0.5371, 0.5, 0.5371, 0.5, 0.5371, 0.5, 0.6777, 0.5, 0.6777, 0.5, 0.6777, 0.5, 0.6777, 0.5, 0.6777, 0.5, 0.6777, 0.5, 0.6777, 0.5, 0.6777, 0.5, 0.6777, 0.5, 0.6777, 0.5, 0.6777, 0.5, 0.6777, 0.5, 0.5371, 0.5, 0.5371, 0.5, 0.5371, 0.5, 0.6777, 0.5, 0.6777, 0.5, 0.6777, 0.5, 0.5371, 0.5, 0.5371, 0.5, 0.5371, 0.5, 0.5371, 0.5, 0.5371, 0.5, 0.5371, 0.5, 0.6777, 0.5, 0.6777, 0.5, 0.6777, 0.5, 0.5371, 0.5, 0.5371, 0.5, 0.5371, 0.5, 0.5371, 0.5, 0.5371, 0.5, 0.5371, 0.5, 0.5371, 0.5, 0.5371, 0.5, 0.5371, 0.5, 0.5371, 0.5, 0.5371, 0.5, 0.5371, 0.5, 0.5371, 0.5, 0.5371, 0.5, 0.5371, 0.5, 0.5371, 0.5, 0.5371, 0.5, 0.5371, 0.5, 0.6777, 0.5, 0.6777, 0.5, 0.6777, 0.5, 0.6777, 0.5, 0.6777, 0.5, 0.6777, 0.5, 0.5371, 0.5, 0.5371, 0.5, 0.5371, 0.5, 0.5371, 0.5, 0.5371, 0.5, 0.5371, 0.5, 0.6777, 0.5, 0.6777, 0.5, 0.6777, 0.5, 0.5371, 0.5, 0.5371, 0.5, 0.5371, 0.5, 0.6777, 0.5, 0.6777, 0.5, 0.6777, 0.5, 0.5371, 0.5, 0.5371, 0.5, 0.5371, 0.5, 0.5371, 0.5, 0.5371, 0.5, 0.5371, 0.5, 0.6777, 0.5, 0.6777, 0.5, 0.6777, 0.5, 0.5371, 0.5, 0.5371, 0.5, 0.5371, 0.5, 0.5371, 0.5, 0.5371, 0.5, 0.5371, 0.5, 0.6777, 0.5, 0.6777, 0.5, 0.6777, 0.5, 0.6777, 0.5, 0.6777, 0.5, 0.6777, 0.5, 0.6777, 0.5, 0.6777, 0.5, 0.6777, 0.5, 0.5371, 0.5, 0.5371, 0.5, 0.5371, 0.5, 0.6777, 0.5, 0.6777, 0.5, 0.6777, 0.5, 0.5371, 0.5, 0.5371, 0.5, 0.5371, 0.5, 0.6777, 0.5, 0.6777, 0.5, 0.6777, 0.5, 0.5371, 0.5, 0.5371, 0.5, 0.5371, 0.5, 0.6777, 0.5, 0.6777, 0.5, 0.6777, 0.5, 0.5371, 0.5, 0.5371, 0.5, 0.5371, 0.5, 0.5371, 0.5, 0.5371, 0.5, 0.5371, 0.5, 0.6777, 0.5, 0.6777, 0.5, 0.6777, 0.5, 0.5371, 0.5, 0.5371, 0.5, 0.5371, 0.5, 0.5371, 0.5, 0.5371, 0.5, 0.5371, 0.5, 0.6777, 0.5, 0.6777, 0.5, 0.6777, 0.5, 0.6777, 0.5, 0.6777, 0.5, 0.6777, 0.5, 0.5371, 0.5, 0.5371, 0.5, 0.5371, 0.5, 0.5371, 0.5, 0.5371, 0.5, 0.5371, 0.5, 0.6777, 0.5, 0.6777, 0.5, 0.6777, 0.5, 0.5371, 0.5, 0.5371, 0.5, 0.5371, 0.5, 0.5371, 0.5, 0.5371, 0.5, 0.5371, 0.5, 0.6777, 0.5, 0.6777, 0.5, 0.6777, 0.5, 0.5371, 0.5, 0.5371, 0.5, 0.5371, 0.5, 0.5371, 0.5, 0.5371, 0.5, 0.5371, 0.5, 0.5371, 0.5, 0.5371, 0.5, 0.5371, 0.5, 0.5371, 0.5, 0.5371, 0.5, 0.5371, 0.5, 0.5371, 0.5, 0.5371, 0.5, 0.5371, 0.5, 0.6777, 0.5, 0.6777, 0.5, 0.6777, 0.5, 0.6777, 0.5, 0.6777, 0.5, 0.6777, 0.5, 0.6777, 0.5, 0.6777, 0.5, 0.6777, 0.5, 0.6777, 0.5, 0.6777, 0.5, 0.6777, 0.5, 0.5371, 0.5, 0.5371, 0.5, 0.5371, 0.5, 0.5371, 0.5, 0.5371, 0.5, 0.5371, 0.5, 0.6777, 0.5, 0.6777, 0.5, 0.6777, 0.5, 0.5371, 0.5, 0.5371, 0.5, 0.5371, 0.5, 0.6777, 0.5, 0.6777, 0.5, 0.6777, 0.5, 0.5371, 0.5, 0.5371, 0.5, 0.5371, 0.5, 0.6777, 0.5, 0.6777, 0.5, 0.6777, 0.5, 0.5371, 0.5, 0.5371, 0.5, 0.5371, 0.5, 0.6777, 0.5, 0.6777, 0.5, 0.6777, 0.5, 0.5371, 0.5, 0.5371, 0.5, 0.5371, 0.5, 0.5371, 0.5, 0.5371, 0.5, 0.5371, 0.5, 0.6777, 0.5, 0.6777, 0.5, 0.6777, 0.5, 0.5371, 0.5, 0.5371, 0.5, 0.5371, 0.5, 0.5371, 0.5, 0.5371, 0.5, 0.5371, 0.5, 0.6777, 0.5, 0.6777, 0.5, 0.6777, 0.5, 0.5371, 0.5, 0.5371, 0.5, 0.5371, 0.5, 0.6777, 0.5, 0.6777, 0.5, 0.6777, 0.5, 0.5371, 0.5, 0.5371, 0.5, 0.5371, 0.5, 0.6777, 0.5, 0.6777, 0.5, 0.6777, 0.5, 0.6777, 0.5, 0.6777, 0.5, 0.6777, 0.5, 0.5371, 0.5, 0.5371, 0.5, 0.5371, 0.5, 0.6777, 0.5, 0.6777, 0.5, 0.6777, 0.5, 0.5371, 0.5, 0.5371, 0.5, 0.5371, 0.5, 0.5371, 0.5, 0.5371, 0.5, 0.5371, 0.5, 0.6777, 0.5, 0.6777, 0.5, 0.6777, 0.5, 0.5371, 0.5, 0.5371, 0.5, 0.5371, 0.5, 0.5371, 0.5, 0.5371, 0.5, 0.5371, 0.5, 0.5371, 0.5, 0.5371, 0.5, 0.5371, 0.5, 0.5371, 0.5, 0.5371, 0.5, 0.5371, 0.5, 0.5371, 0.5, 0.5371, 0.5, 0.5371, 0.5, 0.5371, 0.5, 0.5371, 0.5, 0.5371, 0.5, 0.6777, 0.5, 0.6777, 0.5, 0.6777, 0.5, 0.5371, 0.5, 0.5371, 0.5, 0.5371, 0.5, 0.6777, 0.5, 0.6777, 0.5, 0.6777, 0.5, 0.6777, 0.5, 0.6777, 0.5, 0.6777, 0.5, 0.5371, 0.5, 0.5371, 0.5, 0.5371, 0.5, 0.5371, 0.5, 0.5371, 0.5, 0.5371, 0.5, 0.6777, 0.5, 0.6777, 0.5, 0.6777, 0.5, 0.5371, 0.5, 0.5371, 0.5, 0.5371, 0.5, 0.5371, 0.5, 0.5371, 0.5, 0.5371, 0.5, 0.6777, 0.5, 0.6777, 0.5, 0.6777, 0.5, 0.5371, 0.5, 0.5371, 0.5, 0.5371, 0.5, 0.5371, 0.5, 0.5371, 0.5, 0.5371, 0.5, 0.6777, 0.5, 0.6777, 0.5, 0.6777, 0.5, 0.5371, 0.5, 0.5371, 0.5, 0.5371, 0.5, 0.5371, 0.5, 0.5371, 0.5, 0.5371, 0.5, 0.5371, 0.5, 0.5371, 0.5, 0.5371, 0.5, 0.6777, 0.5, 0.6777, 0.5, 0.6777, 0.5, 0.5371, 0.5, 0.5371, 0.5, 0.5371, 0.5, 0.5371, 0.5, 0.5371, 0.5, 0.5371, 0.5, 0.5371, 0.5, 0.5371, 0.5, 0.5371, 0.5, 0.5371, 0.5, 0.5371, 0.5, 0.5371, 0.5, 0.5371, 0.5, 0.5371, 0.5, 0.5371, 0.5, 0.5371, 0.5, 0.5371, 0.5, 0.5371, 0.5, 0.5371, 0.5, 0.5371, 0.5, 0.5371, 0.5, 0.6777, 0.5, 0.6777, 0.5, 0.6777, 0.5, 0.5371, 0.5, 0.5371, 0.5, 0.5371, 0.5, 0.6777, 0.5, 0.6777, 0.5, 0.6777, 0.5, 0.5371, 0.5, 0.5371, 0.5, 0.5371, 0.5, 0.6777, 0.5, 0.6777, 0.5, 0.6777, 0.5, 0.5371, 0.5, 0.5371, 0.5, 0.5371, 0.5, 0.6777, 0.5, 0.6777, 0.5, 0.6777, 0.5, 0.5371, 0.5, 0.5371, 0.5, 0.5371, 0.5, 0.6777, 0.5, 0.6777, 0.5, 0.6777, 0.5, 0.6777, 0.5, 0.6777, 0.5, 0.6777, 0.5, 0.6777, 0.5, 0.6777, 0.5, 0.6777, 0.5, 0.5371, 0.5, 0.5371, 0.5, 0.5371, 0.5, 0.6777, 0.5, 0.6777, 0.5, 0.6777, 0.5, 0.5371, 0.5, 0.5371, 0.5, 0.5371, 0.5, 0.5371, 0.5, 0.5371, 0.5, 0.5371, 0.5, 0.5371, 0.5, 0.5371, 0.5, 0.5371, 0.5, 0.5371, 0.5, 0.5371, 0.5, 0.5371, 0.5, 0.6777, 0.5, 0.6777, 0.5, 0.6777, 0.5, 0.5371, 0.5, 0.5371, 0.5, 0.5371, 0.5, 0.5371, 0.5, 0.5371, 0.5, 0.5371, 0.5, 0.6777, 0.5, 0.6777, 0.5, 0.6777, 0.5, 0.6777, 0.5, 0.6777, 0.5, 0.6777, 0.5, 0.5371, 0.5, 0.5371, 0.5, 0.5371, 0.5, 0.6777, 0.5, 0.6777, 0.5, 0.6777, 0.5, 0.5371, 0.5, 0.5371, 0.5, 0.5371, 0.5, 0.6777, 0.5, 0.6777, 0.5, 0.6777, 0.5, 0.5371, 0.5, 0.5371, 0.5, 0.5371, 0.5, 0.5371, 0.5, 0.5371, 0.5, 0.5371, 0.5, 0.5371, 0.5, 0.5371, 0.5, 0.5371, 0.5, 0.5371, 0.5, 0.5371, 0.5, 0.5371, 0.5, 0.6777, 0.5, 0.6777, 0.5, 0.6777, 0.5, 0.5371, 0.5, 0.5371, 0.5, 0.5371, 0.5, 0.5371, 0.5, 0.5371, 0.5, 0.5371, 0.5, 0.5371, 0.5, 0.5371, 0.5, 0.5371, 0.5, 0.5371, 0.5, 0.5371, 0.5, 0.5371, 0.5, 0.6777, 0.5, 0.6777, 0.5, 0.6777, 0.5, 0.6777, 0.5, 0.6777, 0.5, 0.6777, 0.5, 0.6777, 0.5, 0.6777, 0.5, 0.6777, 0.5, 0.5371, 0.5, 0.5371, 0.5, 0.5371, 0.5, 0.6777, 0.5, 0.6777, 0.5, 0.6777, 0.5, 0.5371, 0.5, 0.5371, 0.5, 0.5371, 0.5, 0.5371, 0.5, 0.5371, 0.5, 0.5371, 0.5, 0.6777, 0.5, 0.6777, 0.5, 0.6777, 0.5, 0.5371, 0.5, 0.5371, 0.5, 0.5371, 0.5, 0.5371, 0.5, 0.5371, 0.5, 0.5371, 0.5, 0.6777, 0.5, 0.6777, 0.5, 0.6777, 0.5, 0.5371, 0.5, 0.5371, 0.5, 0.5371, 0.5, 0.6777, 0.5, 0.6777, 0.5, 0.6777, 0.5, 0.5371, 0.5, 0.5371, 0.5, 0.5371, 0.5, 0.5371, 0.5, 0.5371, 0.5, 0.5371, 0.5, 0.5371, 0.5, 0.5371, 0.5, 0.5371, 0.5, 0.5371, 0.5, 0.5371, 0.5, 0.5371, 0.5, 0.6777, 0.5, 0.6777, 0.5, 0.6777, 0.5, 0.5371, 0.5, 0.5371, 0.5, 0.5371, 0.5, 0.6777, 0.5, 0.6777, 0.5, 0.6777, 0.5, 0.5371, 0.5, 0.5371, 0.5, 0.5371, 0.5, 0.6777, 0.5, 0.6777, 0.5, 0.6777, 0.5, 0.5371, 0.5, 0.5371, 0.5, 0.5371, 0.5, 0.5371, 0.5, 0.5371, 0.5, 0.5371, 0.5, 0.6777, 0.5, 0.6777, 0.5, 0.6777, 0.5, 0.5371, 0.5, 0.5371, 0.5, 0.5371, 0.5, 0.6777, 0.5, 0.6777, 0.5, 0.6777, 0.5, 0.6777, 0.5, 0.6777, 0.5, 0.6777, 0.5, 0.5371, 0.5, 0.5371, 0.5, 0.5371, 0.5, 0.6777, 0.5, 0.6777, 0.5, 0.6777, 0.5, 0.5371, 0.5, 0.5371, 0.5, 0.5371, 0.5, 0.6777, 0.5, 0.6777, 0.5, 0.6777, 0.5, 0.5371, 0.5, 0.5371, 0.5, 0.5371, 0.5, 0.5371, 0.5, 0.5371, 0.5, 0.5371, 0.5, 0.5371, 0.5, 0.5371, 0.5, 0.5371, 0.5, 0.6777, 0.5, 0.6777, 0.5, 0.6777, 0.5, 0.6777, 0.5, 0.6777, 0.5, 0.6777, 0.5, 0.5371, 0.5, 0.5371, 0.5, 0.5371, 0.5, 0.5371, 0.5, 0.5371, 0.5, 0.5371, 0.5, 0.5371, 0.5, 0.5371, 0.5, 0.5371, 0.5, 0.5371, 0.5, 0.5371, 0.5, 0.5371, 0.5, 0.5371, 0.5, 0.5371, 0.5, 0.5371, 0.5, 0.6777, 0.5, 0.6777, 0.5, 0.6777, 0.5, 0.5371, 0.5, 0.5371, 0.5, 0.5371, 0.5, 0.6777, 0.5, 0.6777, 0.5, 0.6777, 0.5, 0.5371, 0.5, 0.5371, 0.5, 0.5371, 0.5, 0.6777, 0.5, 0.6777, 0.5, 0.6777, 0.5, 0.5371, 0.5, 0.5371, 0.5, 0.5371, 0.5, 0.6777, 0.5, 0.6777, 0.5, 0.6777, 0.5, 0.5371, 0.5, 0.5371, 0.5, 0.5371, 0.5, 0.5371, 0.5, 0.5371, 0.5, 0.5371, 0.5, 0.5371, 0.5, 0.5371, 0.5, 0.5371, 0.5, 0.5371, 0.5, 0.5371, 0.5, 0.5371, 0.5, 0.6777, 0.5, 0.6777, 0.5, 0.6777, 0.5, 0.5371, 0.5, 0.5371, 0.5, 0.5371, 0.5, 0.5371, 0.5, 0.5371, 0.5, 0.5371, 0.5, 0.6777, 0.5, 0.6777, 0.5, 0.6777, 0.5, 0.5371, 0.5, 0.5371, 0.5, 0.5371, 0.5, 0.5371, 0.5, 0.5371, 0.5, 0.5371, 0.5, 0.5371, 0.5, 0.5371, 0.5, 0.5371, 0.5, 0.5371, 0.5, 0.5371, 0.5, 0.5371, 0.5, 0.5371, 0.5, 0.5371, 0.5, 0.5371, 0.5, 0.5371, 0.5, 0.5371, 0.5, 0.5371, 0.5, 0.5371, 0.5, 0.5371, 0.5, 0.5371, 0.5, 0.5371, 0.5, 0.5371, 0.5, 0.5371, 0.5, 0.5371, 0.5, 0.5371, 0.5, 0.5371, 0.5, 0.6777, 0.5, 0.6777, 0.5, 0.6777, 0.5, 0.5371, 0.5, 0.5371, 0.5, 0.5371, 0.5, 0.5371, 0.5, 0.5371, 0.5, 0.5371, 0.5, 0.6777, 0.5, 0.6777, 0.5, 0.6777, 0.5, 0.5371, 0.5, 0.5371, 0.5, 0.5371, 0.5, 0.5371, 0.5, 0.5371, 0.5, 0.5371, 0.5, 0.5371, 0.5, 0.5371, 0.5, 0.5371, 0.5, 0.5371, 0.5, 0.5371, 0.5, 0.5371, 0.5, 0.6777, 0.5, 0.6777, 0.5, 0.6777, 0.5, 0.5371, 0.5, 0.5371, 0.5, 0.5371, 0.5, 0.5371, 0.5, 0.5371, 0.5, 0.5371, 0.5, 0.5371, 0.5, 0.5371, 0.5, 0.5371, 0.5, 0.5371, 0.5, 0.5371, 0.5, 0.5371, 0.5, 0.6777, 0.5, 0.6777, 0.5, 0.6777, 0.5, 0.5371, 0.5, 0.5371, 0.5, 0.5371, 0.5, 0.6777, 0.5, 0.6777, 0.5, 0.6777, 0.5, 0.5371, 0.5, 0.5371, 0.5, 0.5371, 0.5, 0.6777, 0.5, 0.6777, 0.5, 0.6777, 0.5, 0.6777, 0.5, 0.6777, 0.5, 0.6777, 0.5, 0.5371, 0.5, 0.5371, 0.5, 0.5371, 0.5, 0.6777, 0.5, 0.6777, 0.5, 0.6777, 0.5, 0.5371, 0.5, 0.5371, 0.5, 0.5371, 0.5, 0.6777, 0.5, 0.6777, 0.5, 0.6777, 0.5, 0.6777, 0.5, 0.6777, 0.5, 0.6777, 0.5, 0.5371, 0.5, 0.5371, 0.5, 0.5371, 0.5, 0.6777, 0.5, 0.6777, 0.5, 0.6777, 0.5, 0.6777, 0.5, 0.6777, 0.5, 0.6777, 0.5, 0.5371, 0.5, 0.5371, 0.5, 0.5371, 0.5, 0.6777, 0.5, 0.6777, 0.5, 0.6777, 0.5, 0.5371, 0.5, 0.5371, 0.5, 0.5371, 0.5, 0.5371, 0.5, 0.5371, 0.5, 0.5371, 0.5, 0.6777, 0.5, 0.6777, 0.5, 0.6777, 0.5, 0.6777, 0.5, 0.6777, 0.5, 0.6777, 0.5, 0.5371, 0.5, 0.5371, 0.5, 0.5371, 0.5, 0.5371, 0.5, 0.5371, 0.5, 0.5371, 0.5, 0.6777, 0.5, 0.6777, 0.5, 0.6777, 0.5, 0.6777, 0.5, 0.6777, 0.5, 0.6777, 0.5, 0.5371, 0.5, 0.5371, 0.5, 0.5371, 0.5, 0.5371, 0.5, 0.5371, 0.5, 0.5371, 0.5, 0.6777, 0.5, 0.6777, 0.5, 0.6777, 0.5, 0.6777, 0.5, 0.6777, 0.5, 0.6777, 0.5, 0.5371, 0.5, 0.5371, 0.5, 0.5371, 0.5, 0.6777, 0.5, 0.6777, 0.5, 0.6777, 0.5, 0.5371, 0.5, 0.5371, 0.5, 0.5371, 0.5, 0.6777, 0.5, 0.6777, 0.5, 0.6777, 0.5, 0.6777, 0.5, 0.6777, 0.5, 0.6777, 0.5, 0.5371, 0.5, 0.5371, 0.5, 0.5371, 0.5, 0.6777, 0.5, 0.6777, 0.5, 0.6777, 0.5, 0.6777, 0.5, 0.6777, 0.5, 0.6777, 0.5, 0.6777, 0.5, 0.6777, 0.5, 0.6777, 0.5, 0.6777, 0.5, 0.6777, 0.5, 0.6777, 0.5])
me_road2_001.materials.append(mat_palette)
me_road2_001.use_remesh_preserve_volume = False
me_road2_001.use_remesh_preserve_attributes = False
me_road2_001.use_mirror_vertex_groups = False
me_road2_001.update()
me_road2_001.normals_split_custom_set([tuple(v) for v in zip(*[iter([-1.0, 0.0, 0.0, -1.0, 0.0, 0.0, -1.0, 0.0, 0.0, -1.0, 0.0, 0.0, -1.0, 0.0, 0.0, -1.0, 0.0, 0.0, -1.0, 0.0, 0.0, -1.0, 0.0, 0.0, -1.0, 0.0, 0.0, -1.0, 0.0, 0.0, -1.0, 0.0, 0.0, -1.0, 0.0, 0.0, -1.0, 0.0, 0.0, -1.0, 0.0, 0.0, -1.0, 0.0, 0.0, -1.0, 0.0, 0.0, -1.0, 0.0, 0.0, -1.0, 0.0, 0.0, -1.0, 0.0, 0.0, -1.0, 0.0, 0.0, -1.0, 0.0, 0.0, -1.0, 0.0, 0.0, -1.0, 0.0, 0.0, -1.0, 0.0, 0.0, -1.0, 0.0, 0.0, -1.0, 0.0, 0.0, -1.0, 0.0, 0.0, -1.0, 0.0, 0.0, -1.0, 0.0, 0.0, -1.0, 0.0, 0.0, 1.0, 0.0, 0.0, 1.0, 0.0, 0.0, 1.0, 0.0, 0.0, 1.0, 0.0, 0.0, 1.0, 0.0, 0.0, 1.0, 0.0, 0.0, 1.0, 0.0, 0.0, 1.0, 0.0, 0.0, 1.0, 0.0, 0.0, 1.0, 0.0, 0.0, 1.0, 0.0, 0.0, 1.0, 0.0, 0.0, 1.0, 0.0, 0.0, 1.0, 0.0, 0.0, 1.0, 0.0, 0.0, 1.0, 0.0, 0.0, 1.0, 0.0, 0.0, 1.0, 0.0, 0.0, 1.0, 0.0, 0.0, 1.0, 0.0, 0.0, 1.0, 0.0, 0.0, 1.0, 0.0, 0.0, 1.0, 0.0, 0.0, 1.0, 0.0, 0.0, 1.0, 0.0, 0.0, 1.0, 0.0, 0.0, 1.0, 0.0, 0.0, 1.0, 0.0, 0.0, 1.0, 0.0, 0.0, 1.0, 0.0, 0.0, 0.0, 0.0, 1.0, 0.0, 0.0, 1.0, 0.0, 0.0, 1.0, 0.0, 0.0, 1.0, 0.0, 0.0, 1.0, 0.0, 0.0, 1.0, 0.0, 0.0, 1.0, 0.0, 0.0, 1.0, 0.0, 0.0, 1.0, 0.0, 0.0, 1.0, 0.0, 0.0, 1.0, 0.0, 0.0, 1.0, 0.0, 0.0, 1.0, 0.0, 0.0, 1.0, 0.0, 0.0, 1.0, 0.0, 0.0, 1.0, 0.0, 0.0, 1.0, 0.0, 0.0, 1.0, 0.0, 0.0, 1.0, 0.0, 0.0, 1.0, 0.0, 0.0, 1.0, 0.0, 0.0, 1.0, 0.0, 0.0, 1.0, 0.0, 0.0, 1.0, 0.0, 0.0, 1.0, 0.0, 0.0, 1.0, 0.0, 0.0, 1.0, 0.0, 0.0, 1.0, 0.0, 0.0, 1.0, 0.0, 0.0, 1.0, 0.0, 0.0, 1.0, 0.0, 0.0, 1.0, 0.0, 0.0, 1.0, 0.0, 0.0, 1.0, 0.0, 0.0, 1.0, 0.0, 0.0, 1.0, 0.0, 0.0, 1.0, 0.0, 0.0, 1.0, 0.0, 0.0, 1.0, 0.0, 0.0, 1.0, 0.0, 0.0, 1.0, 0.0, 0.0, 1.0, 0.0, 0.0, 1.0, 0.0, 0.0, 1.0, 0.0, 0.0, 1.0, 0.0, 0.0, 1.0, 0.0, 0.0, 1.0, 0.0, 0.0, 1.0, 0.0, 0.0, 1.0, 0.0, 0.0, 1.0, 0.0, 0.0, 1.0, 0.0, 0.0, 1.0, 0.0, 0.0, 1.0, 0.0, 0.0, 1.0, 0.0, 0.0, 1.0, 0.0, 0.0, 1.0, 0.0, 0.0, 1.0, 0.0, 0.0, 1.0, 0.0, 0.0, 1.0, 0.0, 0.0, 1.0, 0.0, 0.0, 1.0, 0.0, 0.0, 1.0, 0.0, 0.0, 1.0, 0.0, 0.0, 1.0, 0.0, 0.0, 1.0, 0.0, 0.0, 1.0, 0.0, 0.0, -1.0, 0.0, 0.0, -1.0, 0.0, 0.0, -1.0, 0.0, 0.0, -1.0, 0.0, 0.0, -1.0, 0.0, 0.0, -1.0, 0.0, 0.0, -1.0, 0.0, 0.0, -1.0, 0.0, 0.0, -1.0, 0.0, 0.0, -1.0, 0.0, 0.0, -1.0, 0.0, 0.0, -1.0, 0.0, 0.0, -1.0, 0.0, 0.0, -1.0, 0.0, 0.0, -1.0, 0.0, 0.0, -1.0, 0.0, 0.0, -1.0, 0.0, 0.0, -1.0, 0.0, 0.0, -1.0, 0.0, 0.0, -1.0, 0.0, 0.0, -1.0, 0.0, 0.0, -1.0, 0.0, 0.0, -1.0, 0.0, 0.0, -1.0, 0.0, 0.0, -1.0, 0.0, 0.0, -1.0, 0.0, 0.0, -1.0, 0.0, 0.0, -1.0, 0.0, 0.0, -1.0, 0.0, 0.0, -1.0, 0.0, 0.0, -1.0, 0.0, 0.0, -1.0, 0.0, 0.0, -1.0, 0.0, 0.0, -1.0, 0.0, 0.0, -1.0, 0.0, 0.0, -1.0, 0.0, 0.0, -1.0, 0.0, 0.0, -1.0, 0.0, 0.0, -1.0, 0.0, 0.0, -1.0, 0.0, 0.0, -1.0, 0.0, 0.0, -1.0, 0.0, 0.0, -1.0, 0.0, 0.0, -1.0, 0.0, 0.0, -1.0, 0.0, 0.0, -1.0, 0.0, 0.0, -1.0, 0.0, 0.0, -1.0, 0.0, 0.0, -1.0, 0.0, 0.0, -1.0, 0.0, 0.0, -1.0, 0.0, 0.0, -1.0, 0.0, 0.0, -1.0, 0.0, 0.0, -1.0, 0.0, 0.0, -1.0, 0.0, 0.0, -1.0, 0.0, 0.0, -1.0, 0.0, 0.0, -1.0, 0.0, 0.0, -1.0, 0.0, 0.0, -1.0, 0.0, 0.0, -1.0, 0.0, 0.0, -1.0, 0.0, 0.0, -1.0, 0.0, 0.0, -1.0, 0.0, 0.0, -1.0, 0.0, 0.0, -1.0, 0.0, 0.0, -1.0, 0.0, 0.0, -1.0, 0.0, 0.0, -1.0, 0.0, 0.0, -1.0, 0.0, 0.0, -1.0, 0.0, 0.0, -1.0, 0.0, 0.0, -1.0, 0.0, 0.0, -1.0, 0.0, 0.0, -1.0, 0.0, 0.0, -1.0, 0.0, 0.0, -1.0, 0.0, 0.0, -1.0, 0.0, 0.0, -1.0, 0.0, 0.0, -1.0, 0.0, 0.0, -1.0, 0.0, 0.0, -1.0, 0.0, 0.0, -1.0, 0.0, 0.0, -1.0, 0.0, 0.0, -1.0, 0.0, 0.0, -1.0, 0.0, 0.0, -1.0, 0.0, 0.0, -1.0, 0.0, 0.0, -1.0, 0.0, 0.0, -1.0, 0.0, 0.0, -1.0, 0.0, 0.0, -1.0, 0.0, 0.0, -1.0, 0.0, 0.0, -1.0, 0.0, 0.0, -1.0, 0.0, 0.0, -1.0, 0.0, 0.0, -1.0, 0.0, 0.0, -1.0, 0.0, 0.0, -1.0, 0.0, 0.0, -1.0, 0.0, 0.0, -1.0, 0.0, 0.0, -1.0, 0.0, 0.0, -1.0, 0.0, 0.0, -1.0, 0.0, 0.0, -1.0, 0.0, 0.0, -1.0, 0.0, 0.0, -1.0, 0.0, 0.0, -1.0, 0.0, 0.0, -1.0, 0.0, 0.0, -1.0, 0.0, 0.0, -1.0, 0.0, 0.0, -1.0, 0.0, 0.0, -1.0, 0.0, 0.0, -1.0, 0.0, 0.0, -1.0, 0.0, 0.0, -1.0, 0.0, 0.0, -1.0, 0.0, 0.0, -1.0, 0.0, 0.0, -1.0, 0.0, 0.0, -1.0, 0.0, 0.0, -1.0, 0.0, 0.0, -1.0, 0.0, 0.0, -1.0, 0.0, 0.0, -1.0, 0.0, 0.0, -1.0, 0.0, 0.0, -1.0, 0.0, 0.0, -1.0, 0.0, 0.0, -1.0, 0.0, 0.0, -1.0, 0.0, 0.0, -1.0, 0.0, 0.0, -1.0, 0.0, 0.0, -1.0, 0.0, 0.0, -1.0, 0.0, 0.0, -1.0, 0.0, 0.0, -1.0, 0.0, 0.0, -1.0, 0.0, 0.0, -1.0, 0.0, 0.0, -1.0, 0.0, -1.0, 0.0, 0.0, -1.0, 0.0, 0.0, -1.0, 0.0, 0.0, -1.0, 0.0, 0.0, -1.0, 0.0, 0.0, -1.0, 0.0, 0.0, 1.0, 0.0, 0.0, 1.0, 0.0, 0.0, 1.0, 0.0, 0.0, 1.0, 0.0, 0.0, 1.0, 0.0, 0.0, 1.0, 0.0, 0.0, 1.0, 0.0, 0.0, 1.0, -5.035e-08, 0.0, 1.0, 6.603e-08, 0.0, 1.0, 0.0, 0.0, 1.0, 0.0, 0.0, 1.0, 6.603e-08, 0.0, 1.0, 6.603e-08, 0.0, 1.0, -5.035e-08, 0.0, 1.0, -1.499e-07, 0.0, 1.0, -1.499e-07, 0.0, 1.0, -5.035e-08, 0.0, 1.0, 0.0, 0.0, 1.0, 0.0, 0.0, 1.0, 0.0, 0.0, 1.0, -6.143e-09, 0.0, 1.0, 0.0, 0.0, 1.0, 6.603e-08, 0.0, 1.0, -6.143e-09, 0.0, 1.0, 6.603e-08, 0.0, 1.0, -1.499e-07, 0.0, 1.0, -6.143e-09, 0.0, 1.0, -6.143e-09, 0.0, 1.0, -1.499e-07, 0.0, 1.0, -7.363e-07, 0.0, 1.0, -7.363e-07, 0.0, 1.0, -1.499e-07, 0.0, 1.0, 0.0, 0.0, 1.0, 0.0, 0.0, 1.0, -1.499e-07, 0.0, 1.0, -9.846e-10, 0.0, 1.0, -9.846e-10, 0.0, 1.0, -1.499e-07, 0.0, 1.0, -2.113e-08, 0.0, 1.0, -1.499e-07, 0.0, 1.0, 0.0, 0.0, 1.0, 0.0, 0.0, 1.0, -2.113e-08, 0.0, 1.0, -1.499e-07, 0.0, 1.0, 0.0, 0.0, 1.0, -5.035e-08, 0.0, 1.0, -1.552e-08, 0.0, 1.0, -1.234e-08, 0.0, 1.0, -1.552e-08, 0.0, 1.0, 0.0, 0.0, 1.0, 0.0, 0.0, 1.0, -1.234e-08, 0.0, 1.0, -1.552e-08, 0.0, 1.0, 0.0, 0.0, 1.0, 0.0, 0.0, 1.0, -6.143e-09, 0.0, 1.0, 0.0, 0.0, 1.0, -6.143e-09, 0.0, 1.0, -7.363e-07, 0.0, 1.0, 0.0, 0.0, 1.0, -7.363e-07, 0.0, 1.0, 0.0, 0.0, 1.0, 1.64e-09, 0.0, 1.0, 0.0, 0.0, 1.0, -7.363e-07, 0.0, 1.0, 1.64e-09, 0.0, 1.0, 0.0, 0.0, 1.0, -9.846e-10, 0.0, 1.0, 2.103e-09, 0.0, 1.0, 1.64e-09, 0.0, 1.0, 0.0, 0.0, 1.0, 2.103e-09, 0.0, 1.0, -9.846e-10, 0.0, 1.0, -2.113e-08, 0.0, 1.0, 4.373e-09, 0.0, 1.0, 2.103e-09, 0.0, 1.0, -9.846e-10, 0.0, 1.0, 4.373e-09, 0.0, 1.0, 4.373e-09, 0.0, 1.0, -2.113e-08, 0.0, 1.0, 1.176e-07, 0.0, 1.0, 1.176e-07, 0.0, 1.0, -2.113e-08, 0.0, 1.0, 0.0, 0.0, 1.0, -2.113e-08, 0.0, 1.0, 0.0, 0.0, 1.0, 0.0, 0.0, 1.0, 0.0, 0.0, 1.0, -2.113e-08, 0.0, 1.0, 0.0, 0.0, 1.0, 0.0, 0.0, 1.0, 0.0, 0.0, 1.0, 0.0, 0.0, 1.0, 0.0, 0.0, 1.0, 0.0, 0.0, 1.0, 0.0, 0.0, 1.0, -5.035e-08, 0.0, 1.0, -1.234e-08, 0.0, 1.0, 0.0, 0.0, 1.0, 0.0, 0.0, 1.0, -5.035e-08, 0.0, 1.0, 0.0, 0.0, 1.0, -1.234e-08, 0.0, 1.0, 0.0, 0.0, 1.0, 1.508e-08, 0.0, 1.0, 0.0, 0.0, 1.0, -1.234e-08, 0.0, 1.0, 1.508e-08, 0.0, 1.0, 1.64e-09, 0.0, 1.0, 2.103e-09, 0.0, 1.0, 4.54e-08, 0.0, 1.0, 0.0, 0.0, 1.0, 1.64e-09, 0.0, 1.0, 4.54e-08, 0.0, 1.0, 2.103e-09, 0.0, 1.0, 4.373e-09, 0.0, 1.0, 4.54e-08, 0.0, 1.0, 4.373e-09, 0.0, 1.0, 1.176e-07, 0.0, 1.0, 4.54e-08, 0.0, 1.0, 4.54e-08, 0.0, 1.0, 1.176e-07, 0.0, 1.0, 1.197e-09, 0.0, 1.0, 1.176e-07, 0.0, 1.0, 0.0, 0.0, 1.0, 8.076e-08, 0.0, 1.0, 1.197e-09, 0.0, 1.0, 1.176e-07, 0.0, 1.0, 8.076e-08, 0.0, 1.0, 0.0, 0.0, 1.0, 0.0, 0.0, 1.0, 0.0, 0.0, 1.0, 8.076e-08, 0.0, 1.0, 0.0, 0.0, 1.0, 0.0, 0.0, 1.0, 0.0, 0.0, 1.0, 0.0, 0.0, 1.0, 0.0, 0.0, 1.0, 0.0, 0.0, 1.0, 0.0, 0.0, 1.0, -1.958e-08, 0.0, 1.0, 0.0, 0.0, 1.0, 0.0, 0.0, 1.0, -1.958e-08, 0.0, 1.0, 0.0, 0.0, 1.0, 0.0, 0.0, 1.0, -3.453e-07, 0.0, 1.0, -1.958e-08, 0.0, 1.0, 0.0, 0.0, 1.0, -3.453e-07, 0.0, 1.0, 0.0, 0.0, 1.0, 1.508e-08, 0.0, 1.0, -3.453e-07, 0.0, 1.0, 0.0, 0.0, 1.0, 0.0, 0.0, 1.0, 0.0, 0.0, 1.0, 0.0, 0.0, 1.0, 4.54e-08, 0.0, 1.0, 0.0, 0.0, 1.0, 0.0, 0.0, 1.0, 0.0, 0.0, 1.0, 0.0, 0.0, 1.0, 0.0, 0.0, 1.0, 4.54e-08, 0.0, 1.0, 0.0, 0.0, 1.0, -3.453e-07, 0.0, 1.0, 1.508e-08, 0.0, 1.0, 1.361e-09, 0.0, 1.0, 8.076e-08, 0.0, 1.0, 0.0, 0.0, 1.0, 1.361e-09, 0.0, 1.0, 1.197e-09, 0.0, 1.0, 8.076e-08, 0.0, 1.0, 1.361e-09, 0.0, 1.0, -1.958e-08, 0.0, 1.0, -3.453e-07, 0.0, 1.0, 1.361e-09, 0.0, 1.0, 1.508e-08, 0.0, 1.0, 0.0, 0.0, 1.0, 1.361e-09, 0.0, 1.0, 0.0, 0.0, 1.0, -1.958e-08, 0.0, 1.0, 1.361e-09, 0.0, 1.0, 0.0, 0.0, 1.0, 0.0, 0.0, 1.0, 1.361e-09, 0.0, 1.0, 0.0, 0.0, 1.0, 0.0, 0.0, 1.0, -1.085e-09, 0.0, 1.0, 1.361e-09, 0.0, 1.0, 0.0, 0.0, 1.0, -1.085e-09, 0.0, 1.0, 0.0, 0.0, 1.0, 4.54e-08, 0.0, 1.0, 1.65e-08, 0.0, 1.0, 1.65e-08, 0.0, 1.0, 4.54e-08, 0.0, 1.0, 1.672e-07, 0.0, 1.0, 4.54e-08, 0.0, 1.0, 1.197e-09, 0.0, 1.0, -3.529e-07, 0.0, 1.0, 1.672e-07, 0.0, 1.0, 4.54e-08, 0.0, 1.0, -3.529e-07, 0.0, 1.0, -3.529e-07, 0.0, 1.0, 1.197e-09, 0.0, 1.0, -1.682e-08, 0.0, 1.0, 1.65e-08, 0.0, 1.0, 1.672e-07, 0.0, 1.0, 0.0, 0.0, 1.0, 0.0, 0.0, 1.0, 1.65e-08, 0.0, 1.0, 0.0, 0.0, 1.0, -3.529e-07, 0.0, 1.0, -1.682e-08, 0.0, 1.0, -2.417e-08, 0.0, 1.0, 0.0, 0.0, 1.0, 1.672e-07, 0.0, 1.0, -2.417e-08, 0.0, 1.0, 1.672e-07, 0.0, 1.0, -3.529e-07, 0.0, 1.0, -2.417e-08, 0.0, 1.0, 1.197e-09, 0.0, 1.0, 1.361e-09, 0.0, 1.0, 0.0, 0.0, 1.0, 1.361e-09, 0.0, 1.0, -1.085e-09, 0.0, 1.0, 0.0, 0.0, 1.0, 0.0, 0.0, 1.0, -1.085e-09, 0.0, 1.0, -2.494e-09, 0.0, 1.0, 0.0, 0.0, 1.0, 0.0, 0.0, 1.0, 0.0, 0.0, 1.0, 0.0, 0.0, 1.0, 0.0, 0.0, 1.0, 0.0, 0.0, 1.0, 0.0, 0.0, 1.0, -2.417e-08, 0.0, 1.0, -8.199e-10, 0.0, 1.0, 0.0, 0.0, 1.0, 0.0, 0.0, 1.0, -8.199e-10, 0.0, 1.0, 0.0, 0.0, 1.0, 0.0, 0.0, 1.0, -8.199e-10, 0.0, 1.0, -2.417e-08, 0.0, 1.0, -1.682e-08, 0.0, 1.0, -1.051e-09, 0.0, 1.0, -8.199e-10, 0.0, 1.0, -2.417e-08, 0.0, 1.0, -1.051e-09, 0.0, 1.0, -1.682e-08, 0.0, 1.0, 1.197e-09, 0.0, 1.0, -1.051e-09, 0.0, 1.0, 0.0, 0.0, 1.0, -2.494e-09, 0.0, 1.0, 5.506e-08, 0.0, 1.0, -1.051e-09, 0.0, 1.0, 1.197e-09, 0.0, 1.0, 5.506e-08, 0.0, 1.0, 1.197e-09, 0.0, 1.0, 0.0, 0.0, 1.0, 5.506e-08, 0.0, 1.0, 0.0, 0.0, 1.0, -8.199e-10, 0.0, 1.0, 0.0, 0.0, 1.0, -8.199e-10, 0.0, 1.0, -1.051e-09, 0.0, 1.0, 0.0, 0.0, 1.0, -1.051e-09, 0.0, 1.0, 5.506e-08, 0.0, 1.0, 0.0, 0.0, 1.0, 0.0, 0.0, 1.0, 5.506e-08, 0.0, 1.0, 1.754e-09, 0.0, 1.0, 5.506e-08, 0.0, 1.0, -2.494e-09, 0.0, 1.0, -3.957e-09, 0.0, 1.0, 1.754e-09, 0.0, 1.0, 5.506e-08, 0.0, 1.0, -3.957e-09, 0.0, 1.0, -3.957e-09, 0.0, 1.0, -2.494e-09, 0.0, 1.0, 0.0, 0.0, 1.0, -2.494e-09, 0.0, 1.0, -1.085e-09, 0.0, 1.0, -7.057e-09, 0.0, 1.0, 0.0, 0.0, 1.0, -2.494e-09, 0.0, 1.0, -7.057e-09, 0.0, 1.0, -7.057e-09, 0.0, 1.0, -1.085e-09, 0.0, 1.0, -1.048e-08, 0.0, 1.0, -1.085e-09, 0.0, 1.0, 0.0, 0.0, 1.0, 0.0, 0.0, 1.0, -1.048e-08, 0.0, 1.0, -1.085e-09, 0.0, 1.0, 0.0, 0.0, 1.0, 0.0, 0.0, 1.0, 0.0, 0.0, 1.0, 0.0, 0.0, 1.0, 0.0, 0.0, 1.0, 1.754e-09, 0.0, 1.0, -2.634e-08, 0.0, 1.0, 1.754e-09, 0.0, 1.0, -3.957e-09, 0.0, 1.0, -2.634e-08, 0.0, 1.0, -2.634e-08, 0.0, 1.0, -3.957e-09, 0.0, 1.0, -2.954e-06, 0.0, 1.0, -7.057e-09, 0.0, 1.0, -1.048e-08, 0.0, 1.0, 7.385e-09, 0.0, 1.0, 0.0, 0.0, 1.0, -7.057e-09, 0.0, 1.0, 7.385e-09, 0.0, 1.0, -1.048e-08, 0.0, 1.0, 0.0, 0.0, 1.0, 7.385e-09, 0.0, 1.0, 0.0, 0.0, 1.0, 0.0, 0.0, 1.0, 6.985e-08, 0.0, 1.0, 7.385e-09, 0.0, 1.0, 0.0, 0.0, 1.0, 6.985e-08, 0.0, 1.0, -2.954e-06, 0.0, 1.0, -3.957e-09, 0.0, 1.0, 2.592e-08, 0.0, 1.0, 2.592e-08, 0.0, 1.0, -3.957e-09, 0.0, 1.0, 3.451e-07, 0.0, 1.0, 6.985e-08, 0.0, 1.0, 0.0, 0.0, 1.0, -2.805e-09, 0.0, 1.0, 7.385e-09, 0.0, 1.0, 6.985e-08, 0.0, 1.0, -2.805e-09, 0.0, 1.0, 0.0, 0.0, 1.0, 0.0, 0.0, 1.0, 0.0, 0.0, 1.0, -2.805e-09, 0.0, 1.0, 0.0, 0.0, 1.0, 0.0, 0.0, 1.0, 2.592e-08, 0.0, 1.0, 3.451e-07, 0.0, 1.0, 0.0, 0.0, 1.0, -2.954e-06, 0.0, 1.0, 2.592e-08, 0.0, 1.0, 0.0, 0.0, 1.0, 3.451e-07, 0.0, 1.0, -3.957e-09, 0.0, 1.0, 0.0, 0.0, 1.0, 0.0, 0.0, 1.0, 3.451e-07, 0.0, 1.0, 0.0, 0.0, 1.0, 7.385e-09, 0.0, 1.0, -2.805e-09, 0.0, 1.0, -1.234e-08, 0.0, 1.0, -2.805e-09, 0.0, 1.0, 0.0, 0.0, 1.0, 0.0, 0.0, 1.0, -1.234e-08, 0.0, 1.0, -2.805e-09, 0.0, 1.0, 0.0, 0.0, 1.0, 0.0, 0.0, 1.0, 0.0, 0.0, 1.0, 1.517e-07, 0.0, 1.0, -2.634e-08, 0.0, 1.0, -2.954e-06, 0.0, 1.0, 1.517e-07, 0.0, 1.0, 0.0, 0.0, 1.0, -2.634e-08, 0.0, 1.0, 1.517e-07, 0.0, 1.0, 1.517e-07, 0.0, 1.0, -2.954e-06, 0.0, 1.0, 8.591e-09, 0.0, 1.0, 0.0, 0.0, 1.0, -3.957e-09, 0.0, 1.0, -2.682e-08, 0.0, 1.0, 0.0, 0.0, 1.0, 0.0, 0.0, 1.0, -2.682e-08, 0.0, 1.0, -2.682e-08, 0.0, 1.0, -3.957e-09, 0.0, 1.0, -2.2e-07, 0.0, 1.0, -1.234e-08, 0.0, 1.0, 0.0, 0.0, 1.0, 0.0, 0.0, 1.0, 7.385e-09, 0.0, 1.0, -1.234e-08, 0.0, 1.0, 0.0, 0.0, 1.0, 0.0, 0.0, 1.0, 0.0, 0.0, 1.0, 5.162e-09, 0.0, 1.0, 0.0, 0.0, 1.0, 0.0, 0.0, 1.0, 5.162e-09, 0.0, 1.0, 0.0, 0.0, 1.0, 0.0, 0.0, 1.0, 8.411e-09, 0.0, 1.0, 1.517e-07, 0.0, 1.0, 8.591e-09, 0.0, 1.0, 8.411e-09, 0.0, 1.0, 0.0, 0.0, 1.0, 1.517e-07, 0.0, 1.0, 8.411e-09, 0.0, 1.0, 8.411e-09, 0.0, 1.0, 8.591e-09, 0.0, 1.0, 0.0, 0.0, 1.0, -2.682e-08, 0.0, 1.0, -2.2e-07, 0.0, 1.0, 0.0, 0.0, 1.0, 0.0, 0.0, 1.0, -2.682e-08, 0.0, 1.0, 0.0, 0.0, 1.0, -2.2e-07, 0.0, 1.0, -3.957e-09, 0.0, 1.0, 2.362e-09, 0.0, 1.0, 0.0, 0.0, 1.0, -2.2e-07, 0.0, 1.0, 2.362e-09, 0.0, 1.0, 8.411e-09, 0.0, 1.0, 0.0, 0.0, 1.0, 0.0, 0.0, 1.0, 0.0, 0.0, 1.0, 8.411e-09, 0.0, 1.0, 0.0, 0.0, 1.0, 0.0, 0.0, 1.0, 0.0, 0.0, 1.0, 0.0, 0.0, 1.0, 2.362e-09, 0.0, 1.0, -3.957e-09, 0.0, 1.0, 9.411e-09, 0.0, 1.0, 0.0, 0.0, 1.0, 2.362e-09, 0.0, 1.0, 9.411e-09, 0.0, 1.0, 9.411e-09, 0.0, 1.0, -3.957e-09, 0.0, 1.0, 0.0, 0.0, 1.0, -3.957e-09, 0.0, 1.0, 0.0, 0.0, 1.0, 1.374e-08, 0.0, 1.0, 7.385e-09, 0.0, 1.0, 0.0, 0.0, 1.0, 1.374e-08, 0.0, 1.0, 0.0, 0.0, 1.0, 7.385e-09, 0.0, 1.0, 1.374e-08, 0.0, 1.0, 0.0, 0.0, 1.0, 5.162e-09, 0.0, 1.0, 1.374e-08, 0.0, 1.0, 1.374e-08, 0.0, 1.0, 5.162e-09, 0.0, 1.0, 7.57e-08, 0.0, 1.0, 0.0, 0.0, 1.0, 0.0, 0.0, 1.0, 3.359e-10, 0.0, 1.0, 0.0, 0.0, 1.0, 0.0, 0.0, 1.0, 0.0, 0.0, 1.0, 3.359e-10, 0.0, 1.0, 0.0, 0.0, 1.0, 0.0, 0.0, 1.0, 8.591e-09, 0.0, 1.0, -2.954e-06, 0.0, 1.0, 5.884e-09, 0.0, 1.0, 0.0, 0.0, 1.0, 8.591e-09, 0.0, 1.0, 5.884e-09, 0.0, 1.0, -2.954e-06, 0.0, 1.0, 0.0, 0.0, 1.0, -7.261e-07, 0.0, 1.0, 5.884e-09, 0.0, 1.0, -2.954e-06, 0.0, 1.0, -7.261e-07, 0.0, 1.0, 0.0, 0.0, 1.0, 9.411e-09, 0.0, 1.0, -7.261e-07, 0.0, 1.0, 0.0, 0.0, 1.0, 0.0, 0.0, 1.0, -7.261e-07, 0.0, 1.0, 0.0, 0.0, 1.0, -3.957e-09, 0.0, 1.0, 1.733e-07, 0.0, 1.0, 1.374e-08, 0.0, 1.0, 7.57e-08, 0.0, 1.0, 1.733e-07, 0.0, 1.0, -3.957e-09, 0.0, 1.0, 1.374e-08, 0.0, 1.0, 1.733e-07, 0.0, 1.0, 7.57e-08, 0.0, 1.0, 5.162e-09, 0.0, 1.0, 1.41e-08, 0.0, 1.0, 1.733e-07, 0.0, 1.0, 7.57e-08, 0.0, 1.0, 1.41e-08, 0.0, 1.0, 1.41e-08, 0.0, 1.0, 5.162e-09, 0.0, 1.0, 1.263e-08, 0.0, 1.0, 5.162e-09, 0.0, 1.0, 0.0, 0.0, 1.0, 0.0, 0.0, 1.0, 1.263e-08, 0.0, 1.0, 5.162e-09, 0.0, 1.0, 0.0, 0.0, 1.0, 0.0, 0.0, 1.0, 0.0, 0.0, 1.0, 0.0, 0.0, 1.0, 0.0, 0.0, 1.0, 0.0, 0.0, 1.0, 0.0, 0.0, 1.0, 1.263e-08, 0.0, 1.0, 0.0, 0.0, 1.0, 0.0, 0.0, 1.0, 0.0, 0.0, 1.0, 0.0, 0.0, 1.0, 0.0, 0.0, 1.0, -7.261e-07, 0.0, 1.0, 9.411e-09, 0.0, 1.0, 1.474e-06, 0.0, 1.0, 9.411e-09, 0.0, 1.0, 0.0, 0.0, 1.0, 1.474e-06, 0.0, 1.0, 5.884e-09, 0.0, 1.0, -7.261e-07, 0.0, 1.0, 1.474e-06, 0.0, 1.0, 1.41e-08, 0.0, 1.0, 1.263e-08, 0.0, 1.0, 1.806e-08, 0.0, 1.0, 1.474e-06, 0.0, 1.0, 0.0, 0.0, 1.0, 1.806e-08, 0.0, 1.0, 0.0, 0.0, 1.0, 1.733e-07, 0.0, 1.0, 1.806e-08, 0.0, 1.0, 1.733e-07, 0.0, 1.0, 1.41e-08, 0.0, 1.0, 1.806e-08, 0.0, 1.0, 1.806e-08, 0.0, 1.0, 1.263e-08, 0.0, 1.0, 1.224e-09, 0.0, 1.0, 1.224e-09, 0.0, 1.0, 1.263e-08, 0.0, 1.0, 3.359e-08, 0.0, 1.0, 3.359e-08, 0.0, 1.0, 1.263e-08, 0.0, 1.0, 7.57e-08, 0.0, 1.0, 0.0, 0.0, 1.0, 0.0, 0.0, 1.0, 1.346e-08, 0.0, 1.0, 1.263e-08, 0.0, 1.0, 0.0, 0.0, 1.0, 1.346e-08, 0.0, 1.0, 0.0, 0.0, 1.0, 0.0, 0.0, 1.0, 8.139e-09, 0.0, 1.0, 1.346e-08, 0.0, 1.0, 0.0, 0.0, 1.0, 8.139e-09, 0.0, 1.0, 0.0, 0.0, 1.0, 5.884e-09, 0.0, 1.0, -4.798e-09, 0.0, 1.0, 0.0, 0.0, 1.0, 0.0, 0.0, 1.0, -4.798e-09, 0.0, 1.0, 5.884e-09, 0.0, 1.0, 1.474e-06, 0.0, 1.0, -4.798e-09, 0.0, 1.0, 3.359e-10, 0.0, 1.0, 0.0, 0.0, 1.0, -4.798e-09, 0.0, 1.0, 1.474e-06, 0.0, 1.0, 1.806e-08, 0.0, 1.0, -4.798e-09, 0.0, 1.0, -4.798e-09, 0.0, 1.0, 1.806e-08, 0.0, 1.0, -1.473e-06, 0.0, 1.0, 1.806e-08, 0.0, 1.0, 1.224e-09, 0.0, 1.0, -7.282e-07, 0.0, 1.0, -1.473e-06, 0.0, 1.0, 1.806e-08, 0.0, 1.0, -7.282e-07, 0.0, 1.0, 1.224e-09, 0.0, 1.0, 3.359e-08, 0.0, 1.0, -3.039e-08, 0.0, 1.0, -7.282e-07, 0.0, 1.0, 1.224e-09, 0.0, 1.0, -3.039e-08, 0.0, 1.0, -4.798e-09, 0.0, 1.0, -1.473e-06, 0.0, 1.0, 4.267e-09, 0.0, 1.0, 3.359e-10, 0.0, 1.0, -4.798e-09, 0.0, 1.0, 4.267e-09, 0.0, 1.0, -1.473e-06, 0.0, 1.0, -7.282e-07, 0.0, 1.0, -1.247e-09, 0.0, 1.0, 4.267e-09, 0.0, 1.0, -1.473e-06, 0.0, 1.0, -1.247e-09, 0.0, 1.0, -7.282e-07, 0.0, 1.0, -3.039e-08, 0.0, 1.0, -1.247e-09, 0.0, 1.0, 3.359e-10, 0.0, 1.0, 4.267e-09, 0.0, 1.0, 3.596e-08, 0.0, 1.0, 4.267e-09, 0.0, 1.0, -1.247e-09, 0.0, 1.0, 5.915e-06, 0.0, 1.0, 3.596e-08, 0.0, 1.0, 4.267e-09, 0.0, 1.0, 5.915e-06, 0.0, 1.0, -1.247e-09, 0.0, 1.0, -3.039e-08, 0.0, 1.0, -7.691e-09, 0.0, 1.0, 5.915e-06, 0.0, 1.0, -1.247e-09, 0.0, 1.0, -7.691e-09, 0.0, 1.0, 3.359e-08, 0.0, 1.0, 7.57e-08, 0.0, 1.0, -7.691e-09, 0.0, 1.0, -3.039e-08, 0.0, 1.0, 3.359e-08, 0.0, 1.0, -7.691e-09, 0.0, 1.0, 7.57e-08, 0.0, 1.0, 1.263e-08, 0.0, 1.0, -1.672e-07, 0.0, 1.0, -7.691e-09, 0.0, 1.0, 7.57e-08, 0.0, 1.0, -1.672e-07, 0.0, 1.0, 1.346e-08, 0.0, 1.0, 8.139e-09, 0.0, 1.0, -2.968e-06, 0.0, 1.0, -1.672e-07, 0.0, 1.0, 1.263e-08, 0.0, 1.0, -2.968e-06, 0.0, 1.0, -7.691e-09, 0.0, 1.0, -1.672e-07, 0.0, 1.0, -2.968e-06, 0.0, 1.0, 1.263e-08, 0.0, 1.0, 1.346e-08, 0.0, 1.0, -2.968e-06, 0.0, 1.0, 3.596e-08, 0.0, 1.0, 5.915e-06, 0.0, 1.0, -2.968e-06, 0.0, 1.0, 5.915e-06, 0.0, 1.0, -7.691e-09, 0.0, 1.0, -2.968e-06, 0.0, 1.0, -2.968e-06, 0.0, 1.0, 8.139e-09, 0.0, 1.0, -3.372e-08, 0.0, 1.0, 3.596e-08, 0.0, 1.0, -2.968e-06, 0.0, 1.0, -6.34e-09, 0.0, 1.0, -2.968e-06, 0.0, 1.0, -3.372e-08, 0.0, 1.0, -6.34e-09, 0.0, 1.0, -6.34e-09, 0.0, 1.0, -3.372e-08, 0.0, 1.0, 2.957e-06, 0.0, 1.0, 2.957e-06, 0.0, 1.0, -3.372e-08, 0.0, 1.0, 2.583e-08, 0.0, 1.0, 2.583e-08, 0.0, 1.0, -3.372e-08, 0.0, 1.0, -9.164e-10, 0.0, 1.0, 8.139e-09, 0.0, 1.0, 0.0, 0.0, 1.0, 0.0, 0.0, 1.0, -3.372e-08, 0.0, 1.0, 8.139e-09, 0.0, 1.0, 0.0, 0.0, 1.0, 0.0, 0.0, 1.0, 0.0, 0.0, 1.0, 0.0, 0.0, 1.0, -3.372e-08, 0.0, 1.0, 0.0, 0.0, 1.0, 4.266e-08, 0.0, 1.0, 0.0, 0.0, 1.0, 0.0, 0.0, 1.0, 4.266e-08, 0.0, 1.0, 4.266e-08, 0.0, 1.0, 0.0, 0.0, 1.0, 3.105e-08, 0.0, 1.0, 3.359e-10, 0.0, 1.0, 3.596e-08, 0.0, 1.0, -1.104e-08, 0.0, 1.0, 3.596e-08, 0.0, 1.0, -6.34e-09, 0.0, 1.0, -2.503e-08, 0.0, 1.0, -1.104e-08, 0.0, 1.0, 3.596e-08, 0.0, 1.0, -2.503e-08, 0.0, 1.0, -9.164e-10, 0.0, 1.0, -3.372e-08, 0.0, 1.0, -2.718e-10, 0.0, 1.0, -3.372e-08, 0.0, 1.0, 4.266e-08, 0.0, 1.0, 3.9e-09, 0.0, 1.0, -2.718e-10, 0.0, 1.0, -3.372e-08, 0.0, 1.0, 3.9e-09, 0.0, 1.0, 4.266e-08, 0.0, 1.0, 3.105e-08, 0.0, 1.0, 3.9e-09, 0.0, 1.0, -9.164e-10, 0.0, 1.0, -2.718e-10, 0.0, 1.0, -2.319e-08, 0.0, 1.0, -2.319e-08, 0.0, 1.0, -2.718e-10, 0.0, 1.0, 0.0, 0.0, 1.0, 2.583e-08, 0.0, 1.0, -9.164e-10, 0.0, 1.0, -1.459e-06, 0.0, 1.0, 2.957e-06, 0.0, 1.0, 2.583e-08, 0.0, 1.0, -1.459e-06, 0.0, 1.0, -9.164e-10, 0.0, 1.0, -2.319e-08, 0.0, 1.0, -1.145e-08, 0.0, 1.0, -1.459e-06, 0.0, 1.0, -9.164e-10, 0.0, 1.0, -1.145e-08, 0.0, 1.0, 0.0, 0.0, 1.0, -2.718e-10, 0.0, 1.0, 0.0, 0.0, 1.0, -2.718e-10, 0.0, 1.0, 3.9e-09, 0.0, 1.0, -9.537e-09, 0.0, 1.0, 0.0, 0.0, 1.0, -2.718e-10, 0.0, 1.0, -9.537e-09, 0.0, 1.0, 3.9e-09, 0.0, 1.0, 3.105e-08, 0.0, 1.0, 0.0, 0.0, 1.0, -9.537e-09, 0.0, 1.0, 3.9e-09, 0.0, 1.0, 0.0, 0.0, 1.0, -2.503e-08, 0.0, 1.0, -6.34e-09, 0.0, 1.0, -1.592e-09, 0.0, 1.0, -6.34e-09, 0.0, 1.0, 2.957e-06, 0.0, 1.0, -1.592e-09, 0.0, 1.0, -1.104e-08, 0.0, 1.0, -2.503e-08, 0.0, 1.0, -1.592e-09, 0.0, 1.0, -1.459e-06, 0.0, 1.0, -1.145e-08, 0.0, 1.0, 1.425e-08, 0.0, 1.0, -1.592e-09, 0.0, 1.0, 2.957e-06, 0.0, 1.0, 1.425e-08, 0.0, 1.0, 2.957e-06, 0.0, 1.0, -1.459e-06, 0.0, 1.0, 1.425e-08, 0.0, 1.0, 1.425e-08, 0.0, 1.0, -1.145e-08, 0.0, 1.0, 1.85e-07, 0.0, 1.0, 1.85e-07, 0.0, 1.0, -1.145e-08, 0.0, 1.0, -6.561e-10, 0.0, 1.0, -1.145e-08, 0.0, 1.0, -2.319e-08, 0.0, 1.0, -1.392e-08, 0.0, 1.0, -6.561e-10, 0.0, 1.0, -1.145e-08, 0.0, 1.0, -1.392e-08, 0.0, 1.0, -1.392e-08, 0.0, 1.0, -2.319e-08, 0.0, 1.0, 1.698e-07, 0.0, 1.0, 0.0, 0.0, 1.0, -9.537e-09, 0.0, 1.0, -1.374e-08, 0.0, 1.0, 0.0, 0.0, 1.0, 0.0, 0.0, 1.0, -1.374e-08, 0.0, 1.0, -1.374e-08, 0.0, 1.0, -9.537e-09, 0.0, 1.0, -6.985e-08, 0.0, 1.0, -2.319e-08, 0.0, 1.0, 0.0, 0.0, 1.0, 0.0, 0.0, 1.0, 1.698e-07, 0.0, 1.0, -2.319e-08, 0.0, 1.0, 0.0, 0.0, 1.0, -1.374e-08, 0.0, 1.0, -6.985e-08, 0.0, 1.0, -2.586e-08, 0.0, 1.0, 0.0, 0.0, 1.0, 0.0, 0.0, 1.0, -2.586e-08, 0.0, 1.0, 0.0, 0.0, 1.0, -1.374e-08, 0.0, 1.0, -2.586e-08, 0.0, 1.0, 1.698e-07, 0.0, 1.0, 0.0, 0.0, 1.0, 0.0, 0.0, 1.0, -1.392e-08, 0.0, 1.0, 1.698e-07, 0.0, 1.0, 0.0, 0.0, 1.0, 0.0, 0.0, 1.0, -2.586e-08, 0.0, 1.0, 0.0, 0.0, 1.0, 0.0, 0.0, 1.0, -2.586e-08, 0.0, 1.0, -5.652e-10, 0.0, 1.0, -6.985e-08, 0.0, 1.0, -9.537e-09, 0.0, 1.0, 1.573e-07, 0.0, 1.0, -5.652e-10, 0.0, 1.0, -2.586e-08, 0.0, 1.0, 1.573e-07, 0.0, 1.0, -2.586e-08, 0.0, 1.0, -6.985e-08, 0.0, 1.0, 1.573e-07, 0.0, 1.0, -9.537e-09, 0.0, 1.0, 0.0, 0.0, 1.0, 2.48e-08, 0.0, 1.0, 1.573e-07, 0.0, 1.0, -9.537e-09, 0.0, 1.0, 2.48e-08, 0.0, 1.0, -6.561e-10, 0.0, 1.0, -1.392e-08, 0.0, 1.0, 2.148e-08, 0.0, 1.0, 2.148e-08, 0.0, 1.0, -1.392e-08, 0.0, 1.0, 6.113e-08, 0.0, 1.0, -1.104e-08, 0.0, 1.0, -1.592e-09, 0.0, 1.0, 2.431e-09, 0.0, 1.0, -1.592e-09, 0.0, 1.0, 1.425e-08, 0.0, 1.0, 2.431e-09, 0.0, 1.0, 1.425e-08, 0.0, 1.0, 1.85e-07, 0.0, 1.0, 2.431e-09, 0.0, 1.0, 2.431e-09, 0.0, 1.0, 1.85e-07, 0.0, 1.0, 0.0, 0.0, 1.0, 0.0, 0.0, 1.0, 1.85e-07, 0.0, 1.0, 0.0, 0.0, 1.0, 1.85e-07, 0.0, 1.0, -6.561e-10, 0.0, 1.0, 0.0, 0.0, 1.0, 0.0, 0.0, 1.0, 1.85e-07, 0.0, 1.0, 0.0, 0.0, 1.0, 2.148e-08, 0.0, 1.0, 6.113e-08, 0.0, 1.0, 4.657e-08, 0.0, 1.0, 6.113e-08, 0.0, 1.0, -1.392e-08, 0.0, 1.0, 0.0, 0.0, 1.0, 4.657e-08, 0.0, 1.0, 6.113e-08, 0.0, 1.0, 0.0, 0.0, 1.0, -1.104e-08, 0.0, 1.0, 2.431e-09, 0.0, 1.0, 0.0, 0.0, 1.0, 2.431e-09, 0.0, 1.0, 0.0, 0.0, 1.0, 0.0, 0.0, 1.0, 0.0, 0.0, 1.0, 0.0, 0.0, 1.0, 2.794e-08, 0.0, 1.0, 0.0, 0.0, 1.0, 0.0, 0.0, 1.0, 2.794e-08, 0.0, 1.0, 0.0, 0.0, 1.0, -6.561e-10, 0.0, 1.0, 0.0, 0.0, 1.0, 0.0, 0.0, 1.0, 0.0, 0.0, 1.0, 0.0, 0.0, 1.0, -6.561e-10, 0.0, 1.0, 2.148e-08, 0.0, 1.0, -9.313e-08, 0.0, 1.0, 0.0, 0.0, 1.0, -6.561e-10, 0.0, 1.0, -9.313e-08, 0.0, 1.0, -9.313e-08, 0.0, 1.0, 2.148e-08, 0.0, 1.0, 1.33e-08, 0.0, 1.0, 1.33e-08, 0.0, 1.0, 2.148e-08, 0.0, 1.0, 1.672e-07, 0.0, 1.0, 1.672e-07, 0.0, 1.0, 2.148e-08, 0.0, 1.0, -1.374e-08, 0.0, 1.0, -1.374e-08, 0.0, 1.0, 2.148e-08, 0.0, 1.0, -7.57e-08, 0.0, 1.0, 2.148e-08, 0.0, 1.0, 4.657e-08, 0.0, 1.0, 0.0, 0.0, 1.0, -7.57e-08, 0.0, 1.0, 2.148e-08, 0.0, 1.0, 0.0, 0.0, 1.0, 4.657e-08, 0.0, 1.0, 0.0, 0.0, 1.0, 0.0, 0.0, 1.0, 0.0, 0.0, 1.0, 4.657e-08, 0.0, 1.0, 0.0, 0.0, 1.0, 0.0, 0.0, 1.0, -5.652e-10, 0.0, 1.0, 0.0, 0.0, 1.0, 0.0, 0.0, 1.0, 0.0, 0.0, 1.0, 0.0, 0.0, 1.0, -1.392e-08, 0.0, 1.0, 0.0, 0.0, 1.0, 0.0, 0.0, 1.0, 0.0, 0.0, 1.0, -1.392e-08, 0.0, 1.0, 0.0, 0.0, 1.0, 0.0, 0.0, 1.0, -5.652e-10, 0.0, 1.0, 1.572e-09, 0.0, 1.0, -5.652e-10, 0.0, 1.0, 1.573e-07, 0.0, 1.0, 7.502e-09, 0.0, 1.0, 1.573e-07, 0.0, 1.0, 2.48e-08, 0.0, 1.0, 7.502e-09, 0.0, 1.0, 7.502e-09, 0.0, 1.0, 2.48e-08, 0.0, 1.0, 0.0, 0.0, 1.0, -1.104e-08, 0.0, 1.0, 0.0, 0.0, 1.0, 0.0, 0.0, 1.0, 3.359e-10, 0.0, 1.0, -1.104e-08, 0.0, 1.0, 0.0, 0.0, 1.0, 0.0, 0.0, 1.0, 2.794e-08, 0.0, 1.0, 0.0, 0.0, 1.0, 0.0, 0.0, 1.0, 2.794e-08, 0.0, 1.0, 5.498e-09, 0.0, 1.0, 2.794e-08, 0.0, 1.0, 0.0, 0.0, 1.0, -3.453e-07, 0.0, 1.0, 5.498e-09, 0.0, 1.0, 2.794e-08, 0.0, 1.0, -3.453e-07, 0.0, 1.0, 0.0, 0.0, 1.0, 0.0, 0.0, 1.0, -3.453e-07, 0.0, 1.0, -3.453e-07, 0.0, 1.0, 0.0, 0.0, 1.0, -1.958e-08, 0.0, 1.0, -1.958e-08, 0.0, 1.0, 0.0, 0.0, 1.0, 0.0, 0.0, 1.0, 0.0, 0.0, 1.0, -9.313e-08, 0.0, 1.0, -1.41e-08, 0.0, 1.0, 0.0, 0.0, 1.0, 0.0, 0.0, 1.0, -1.41e-08, 0.0, 1.0, -9.313e-08, 0.0, 1.0, 1.33e-08, 0.0, 1.0, -1.41e-08, 0.0, 1.0, -1.41e-08, 0.0, 1.0, 1.33e-08, 0.0, 1.0, 7.939e-08, 0.0, 1.0, 1.33e-08, 0.0, 1.0, 1.672e-07, 0.0, 1.0, 0.0, 0.0, 1.0, 7.939e-08, 0.0, 1.0, 1.33e-08, 0.0, 1.0, 0.0, 0.0, 1.0, 1.672e-07, 0.0, 1.0, -1.374e-08, 0.0, 1.0, 0.0, 0.0, 1.0, -1.374e-08, 0.0, 1.0, -7.57e-08, 0.0, 1.0, 0.0, 0.0, 1.0, 0.0, 0.0, 1.0, 0.0, 0.0, 1.0, 1.635e-09, 0.0, 1.0, 0.0, 0.0, 1.0, -7.57e-08, 0.0, 1.0, 1.635e-09, 0.0, 1.0, 0.0, 0.0, 1.0, 1.572e-09, 0.0, 1.0, 1.635e-09, 0.0, 1.0, -7.57e-08, 0.0, 1.0, 0.0, 0.0, 1.0, 1.635e-09, 0.0, 1.0, 0.0, 0.0, 1.0, 0.0, 0.0, 1.0, 1.635e-09, 0.0, 1.0, -5.652e-10, 0.0, 1.0, 7.502e-09, 0.0, 1.0, 4.81e-09, 0.0, 1.0, 7.502e-09, 0.0, 1.0, 0.0, 0.0, 1.0, 0.0, 0.0, 1.0, 4.81e-09, 0.0, 1.0, 7.502e-09, 0.0, 1.0, 0.0, 0.0, 1.0, 0.0, 0.0, 1.0, 0.0, 0.0, 1.0, 0.0, 0.0, 1.0, 0.0, 0.0, 1.0, 2.48e-08, 0.0, 1.0, 0.0, 0.0, 1.0, 0.0, 0.0, 1.0, 0.0, 0.0, 1.0, 0.0, 0.0, 1.0, 2.48e-08, 0.0, 1.0, 0.0, 0.0, 1.0, 0.0, 0.0, 1.0, 0.0, 0.0, 1.0, 2.48e-08, 0.0, 1.0, 0.0, 0.0, 1.0, 0.0, 0.0, 1.0, 3.105e-08, 0.0, 1.0, -6.564e-09, 0.0, 1.0, 0.0, 0.0, 1.0, 0.0, 0.0, 1.0, -6.564e-09, 0.0, 1.0, 0.0, 0.0, 1.0, 5.498e-09, 0.0, 1.0, 0.0, 0.0, 1.0, 3.359e-10, 0.0, 1.0, 0.0, 0.0, 1.0, 0.0, 0.0, 1.0, 5.498e-09, 0.0, 1.0, -3.453e-07, 0.0, 1.0, -3.823e-09, 0.0, 1.0, 0.0, 0.0, 1.0, 5.498e-09, 0.0, 1.0, -3.823e-09, 0.0, 1.0, -3.453e-07, 0.0, 1.0, -1.958e-08, 0.0, 1.0, -3.823e-09, 0.0, 1.0, 7.939e-08, 0.0, 1.0, 0.0, 0.0, 1.0, 1.115e-07, 0.0, 1.0, 0.0, 0.0, 1.0, -1.41e-08, 0.0, 1.0, 1.115e-07, 0.0, 1.0, -1.41e-08, 0.0, 1.0, 7.939e-08, 0.0, 1.0, 1.115e-07, 0.0, 1.0, 1.672e-07, 0.0, 1.0, 0.0, 0.0, 1.0, 6.526e-09, 0.0, 1.0, 1.115e-07, 0.0, 1.0, 0.0, 0.0, 1.0, 6.526e-09, 0.0, 1.0, 0.0, 0.0, 1.0, 1.672e-07, 0.0, 1.0, 6.526e-09, 0.0, 1.0, 0.0, 0.0, 1.0, 1.635e-09, 0.0, 1.0, 6.526e-09, 0.0, 1.0, 1.635e-09, 0.0, 1.0, 1.572e-09, 0.0, 1.0, 1.947e-08, 0.0, 1.0, 6.526e-09, 0.0, 1.0, 1.635e-09, 0.0, 1.0, 1.947e-08, 0.0, 1.0, 1.947e-08, 0.0, 1.0, 1.572e-09, 0.0, 1.0, 0.0, 0.0, 1.0, -5.652e-10, 0.0, 1.0, 4.81e-09, 0.0, 1.0, 0.0, 0.0, 1.0, 1.572e-09, 0.0, 1.0, -5.652e-10, 0.0, 1.0, 0.0, 0.0, 1.0, 0.0, 0.0, 1.0, 4.81e-09, 0.0, 1.0, -2.636e-10, 0.0, 1.0, 0.0, 0.0, 1.0, 0.0, 0.0, 1.0, 0.0, 0.0, 1.0, -2.636e-10, 0.0, 1.0, 4.81e-09, 0.0, 1.0, 0.0, 0.0, 1.0, 4.81e-09, 0.0, 1.0, 0.0, 0.0, 1.0, 0.0, 0.0, 1.0, 0.0, 0.0, 1.0, 0.0, 0.0, 1.0, 0.0, 0.0, 1.0, 0.0, 0.0, 1.0, 0.0, 0.0, 1.0, 0.0, 0.0, 1.0, 0.0, 0.0, 1.0, 0.0, 0.0, 1.0, 0.0, 0.0, 1.0, -3.823e-09, 0.0, 1.0, -1.958e-08, 0.0, 1.0, 0.0, 0.0, 1.0, 0.0, 0.0, 1.0, -3.823e-09, 0.0, 1.0, 0.0, 0.0, 1.0, 0.0, 0.0, 1.0, -1.958e-08, 0.0, 1.0, 0.0, 0.0, 1.0, -1.958e-08, 0.0, 1.0, 0.0, 0.0, 1.0, 3.435e-07, 0.0, 1.0, 0.0, 0.0, 1.0, -1.958e-08, 0.0, 1.0, 3.435e-07, 0.0, 1.0, 0.0, 0.0, 1.0, 1.115e-07, 0.0, 1.0, 2.17e-08, 0.0, 1.0, 3.435e-07, 0.0, 1.0, 0.0, 0.0, 1.0, 2.17e-08, 0.0, 1.0, 6.526e-09, 0.0, 1.0, 1.947e-08, 0.0, 1.0, 2.17e-08, 0.0, 1.0, 1.115e-07, 0.0, 1.0, 6.526e-09, 0.0, 1.0, 2.17e-08, 0.0, 1.0, 2.17e-08, 0.0, 1.0, 1.947e-08, 0.0, 1.0, -3.526e-07, 0.0, 1.0, -3.526e-07, 0.0, 1.0, 1.947e-08, 0.0, 1.0, 7.229e-07, 0.0, 1.0, 7.229e-07, 0.0, 1.0, 1.947e-08, 0.0, 1.0, -7.861e-08, 0.0, 1.0, -7.861e-08, 0.0, 1.0, 1.947e-08, 0.0, 1.0, 7.939e-08, 0.0, 1.0, -2.636e-10, 0.0, 1.0, 0.0, 0.0, 1.0, -2.164e-09, 0.0, 1.0, 0.0, 0.0, 1.0, 0.0, 0.0, 1.0, -2.164e-09, 0.0, 1.0, 0.0, 0.0, 1.0, 0.0, 0.0, 1.0, -2.164e-09, 0.0, 1.0, 0.0, 0.0, 1.0, -6.564e-09, 0.0, 1.0, -9.313e-09, 0.0, 1.0, -2.164e-09, 0.0, 1.0, 0.0, 0.0, 1.0, -9.313e-09, 0.0, 1.0, 0.0, 0.0, 1.0, 3.435e-07, 0.0, 1.0, 5.641e-09, 0.0, 1.0, 0.0, 0.0, 1.0, 0.0, 0.0, 1.0, 5.641e-09, 0.0, 1.0, 3.435e-07, 0.0, 1.0, 2.17e-08, 0.0, 1.0, 5.641e-09, 0.0, 1.0, 2.17e-08, 0.0, 1.0, -3.526e-07, 0.0, 1.0, 5.641e-09, 0.0, 1.0, 5.641e-09, 0.0, 1.0, -3.526e-07, 0.0, 1.0, -1.958e-09, 0.0, 1.0, -1.958e-09, 0.0, 1.0, -3.526e-07, 0.0, 1.0, -2.794e-08, 0.0, 1.0, -3.526e-07, 0.0, 1.0, 7.229e-07, 0.0, 1.0, 2.328e-08, 0.0, 1.0, -2.794e-08, 0.0, 1.0, -3.526e-07, 0.0, 1.0, 2.328e-08, 0.0, 1.0, 7.229e-07, 0.0, 1.0, -7.861e-08, 0.0, 1.0, 0.0, 0.0, 1.0, 0.0, 0.0, 1.0, -7.861e-08, 0.0, 1.0, 0.0, 0.0, 1.0, -2.636e-10, 0.0, 1.0, -2.164e-09, 0.0, 1.0, -5.333e-09, 0.0, 1.0, -2.164e-09, 0.0, 1.0, -9.313e-09, 0.0, 1.0, 0.0, 0.0, 1.0, -5.333e-09, 0.0, 1.0, -2.164e-09, 0.0, 1.0, 0.0, 0.0, 1.0, 3.359e-10, 0.0, 1.0, 0.0, 0.0, 1.0, 0.0, 0.0, 1.0, 0.0, 0.0, 1.0, 0.0, 0.0, 1.0, 0.0, 0.0, 1.0, 0.0, 0.0, 1.0, 0.0, 0.0, 1.0, 0.0, 0.0, 1.0, 0.0, 0.0, 1.0, 5.641e-09, 0.0, 1.0, 0.0, 0.0, 1.0, 0.0, 0.0, 1.0, 0.0, 0.0, 1.0, 0.0, 0.0, 1.0, 5.641e-09, 0.0, 1.0, -1.958e-09, 0.0, 1.0, 0.0, 0.0, 1.0, -1.958e-09, 0.0, 1.0, -2.794e-08, 0.0, 1.0, 0.0, 0.0, 1.0, 0.0, 0.0, 1.0, -1.958e-09, 0.0, 1.0, 0.0, 0.0, 1.0, -2.794e-08, 0.0, 1.0, 2.328e-08, 0.0, 1.0, 2.328e-08, 0.0, 1.0, 0.0, 0.0, 1.0, -2.794e-08, 0.0, 1.0, 2.328e-08, 0.0, 1.0, 2.328e-08, 0.0, 1.0, 7.229e-07, 0.0, 1.0, 2.328e-08, 0.0, 1.0, 2.328e-08, 0.0, 1.0, 2.328e-08, 0.0, 1.0, 2.328e-08, 0.0, 1.0, 7.229e-07, 0.0, 1.0, 0.0, 0.0, 1.0, 2.328e-08, 0.0, 1.0, 0.0, 0.0, 1.0, 0.0, 0.0, 1.0, 0.0, 0.0, 1.0, 2.328e-08, 0.0, 1.0, 0.0, 0.0, 1.0, 0.0, 0.0, 1.0, 0.0, 0.0, 1.0, -7.861e-08, 0.0, 1.0, 0.0, 0.0, 1.0, 0.0, 0.0, 1.0, 0.0, 0.0, 1.0, 0.0, 0.0, 1.0, -7.861e-08, 0.0, 1.0, 7.939e-08, 0.0, 1.0, 0.0, 0.0, 1.0, 0.0, 0.0, 1.0, -7.861e-08, 0.0, 1.0, 0.0, 0.0, 1.0, 7.939e-08, 0.0, 1.0, 1.947e-08, 0.0, 1.0, 0.0, 0.0, 1.0, 0.0, 0.0, 1.0, 7.939e-08, 0.0, 1.0, 0.0, 0.0, 1.0, 1.947e-08, 0.0, 1.0, 0.0, 0.0, 1.0, 0.0, 0.0, 1.0, 0.0, 0.0, 1.0, 1.947e-08, 0.0, 1.0, 0.0, 0.0, 1.0, 0.0, 0.0, 1.0, 1.572e-09, 0.0, 1.0, 0.0, 0.0, 1.0, 0.0, 0.0, 1.0, 0.0, 0.0, 1.0, 0.0, 0.0, 1.0, 0.0, 0.0, 1.0, -2.636e-10, 0.0, 1.0, 0.0, 0.0, 1.0, 0.0, 0.0, 1.0, 1.572e-09, 0.0, 1.0, 0.0, 0.0, 1.0, 1.572e-09, 0.0, 1.0, 0.0, 0.0, 1.0, 0.0, 0.0, 1.0, -2.636e-10, 0.0, 1.0, -5.333e-09, 0.0, 1.0, 0.0, 0.0, 1.0, 0.0, 0.0, 1.0, -2.636e-10, 0.0, 1.0, 0.0, 0.0, 1.0, -5.333e-09, 0.0, 1.0, 0.0, 0.0, 1.0, 0.0, 0.0, 1.0, 0.0, 0.0, 1.0, -5.333e-09, 0.0, 1.0, 0.0, 0.0, 1.0, -9.313e-09, 0.0, 1.0, -6.564e-09, 0.0, 1.0, -1.1e-08, 0.0, 1.0, 0.0, 0.0, 1.0, 0.0, 0.0, 1.0, -1.1e-08, 0.0, 1.0, -6.564e-09, 0.0, 1.0, 3.105e-08, 0.0, 1.0, -1.1e-08, 0.0, 1.0, 0.0, 0.0, 1.0, -9.313e-09, 0.0, 1.0, -1.1e-08])] * 3)])

# ---- objects
ob_road2_001 = bpy.data.objects.new('road2.001', me_road2_001)
ob_lamp = bpy.data.objects.new('Lamp', light_lamp)

# ---- transforms, parenting, visibility, modifiers, constraints
ob_road2_001.location = (2.91e-11, -5.821e-11, 0.0)
ob_road2_001.rotation_euler = (1.571, -0.0, 0.0)
ob_road2_001.scale = (0.1, 0.1, 0.1)
ob_road2_001.lineart.crease_threshold = 0.0
ob_lamp.location = (4.076, 1.005, 5.904)
ob_lamp.rotation_euler = (0.6503, 0.05522, 1.866)
ob_lamp.lock_rotations_4d = False
ob_lamp.empty_display_type = 'ARROWS'
ob_lamp.color = (0.0, 0.0, 0.0, 0.0)
ob_lamp.lineart.crease_threshold = 0.0

# ---- collection membership
col_collection_1.objects.link(ob_road2_001)
col_collection_1.objects.link(ob_lamp)

# ---- scene / render settings (as saved in the file)
scene.frame_start = 1; scene.frame_end = 250; scene.frame_set(1)
scene.render.engine = 'BLENDER_EEVEE_NEXT'
scene.render.resolution_percentage = 50
scene.render.dither_intensity = 0.0
scene.cycles.use_denoising = False
scene.cycles.samples = 128
scene.cycles.sampling_pattern = 'TABULATED_SOBOL'
scene.cycles.use_adaptive_sampling = False
scene.cycles.use_light_tree = False
scene.cycles.blur_glossy = 0.0
scene.cycles.sample_clamp_indirect = 0.0
scene.view_settings.view_transform = 'Standard'
bpy.context.view_layer.update()

# ---- added for rendering (the .blend has no active camera): camera
cam_auto = bpy.data.cameras.new('AutoCamera')
cam_auto.lens = 50.0
cam_auto.sensor_width = 36.0
cam_auto.clip_end = 1000.0
ob_auto_camera = bpy.data.objects.new('AutoCamera', cam_auto)
scene.collection.objects.link(ob_auto_camera)
ob_auto_camera.location = (0.655582, -0.786383, 0.508289)
ob_auto_camera.rotation_euler = (1.09748, -7.21219e-08, 0.694738)
scene.camera = ob_auto_camera
bpy.context.view_layer.update()
